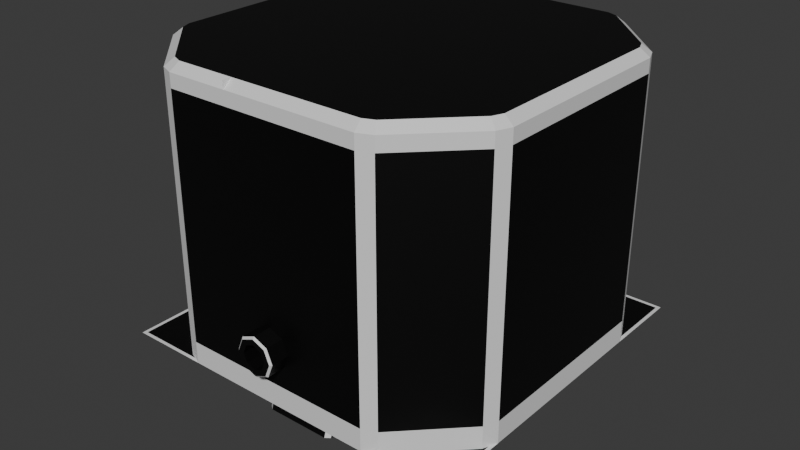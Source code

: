 # Source: Modelling_Asset.blend  (saved by Blender 4.1.24; exported with 4.5.12 LTS)
import bpy
from mathutils import Matrix  # noqa: F401  (used for matrix-valued properties, if any)

bpy.ops.wm.read_factory_settings(use_empty=True)
scene = bpy.context.scene
scene.name = 'Scene'

# ---- collections
col_modeling = bpy.data.collections.new('Modeling'); scene.collection.children.link(col_modeling)
col_export = bpy.data.collections.new('Export'); scene.collection.children.link(col_export)

# ---- materials (node trees are filled in below, after node groups)
mat_black = bpy.data.materials.new('Black')
mat_black.alpha_threshold = 0.0
mat_black.use_transparent_shadow = False
mat_black.roughness = 0.5
mat_black.line_color = (0.0, 0.0, 0.0, 1.0)
mat_red = bpy.data.materials.new('Red')
mat_red.use_transparent_shadow = False
mat_white = bpy.data.materials.new('White')
mat_white.use_transparent_shadow = False
mat_red_glow = bpy.data.materials.new('Red Glow')
mat_red_glow.use_transparent_shadow = False
mat_glow = bpy.data.materials.new('Glow')
mat_glow.use_transparent_shadow = False

# ---- material node trees
mat_black.use_nodes = True; mat_black.node_tree.nodes.clear()
_N = mat_black.node_tree.nodes; _L = mat_black.node_tree.links
n0 = _N.new('ShaderNodeOutputMaterial'); n0.name = 'Material Output'; n0.location = (300, 300)
n1 = _N.new('ShaderNodeBsdfPrincipled'); n1.name = 'Principled BSDF'; n1.location = (10, 300)
n1.inputs[0].default_value = (0.0, 0.0, 0.0, 1.0)
n1.inputs[3].default_value = 1.45
_L.new(n1.outputs[0], n0.inputs[0])
n0.is_active_output = True
mat_red.use_nodes = True; mat_red.node_tree.nodes.clear()
_N = mat_red.node_tree.nodes; _L = mat_red.node_tree.links
n0 = _N.new('ShaderNodeBsdfPrincipled'); n0.name = 'Principled BSDF'; n0.location = (10, 300)
n0.inputs[0].default_value = (0.128, 0.0001558, 0.0, 1.0)
n1 = _N.new('ShaderNodeOutputMaterial'); n1.name = 'Material Output'; n1.location = (300, 300)
_L.new(n0.outputs[0], n1.inputs[0])
n1.is_active_output = True
mat_white.use_nodes = True; mat_white.node_tree.nodes.clear()
_N = mat_white.node_tree.nodes; _L = mat_white.node_tree.links
n0 = _N.new('ShaderNodeBsdfPrincipled'); n0.name = 'Principled BSDF'; n0.location = (10, 300)
n1 = _N.new('ShaderNodeOutputMaterial'); n1.name = 'Material Output'; n1.location = (300, 300)
_L.new(n0.outputs[0], n1.inputs[0])
n1.is_active_output = True
mat_red_glow.use_nodes = True; mat_red_glow.node_tree.nodes.clear()
_N = mat_red_glow.node_tree.nodes; _L = mat_red_glow.node_tree.links
n0 = _N.new('ShaderNodeBsdfPrincipled'); n0.name = 'Principled BSDF'; n0.location = (10, 300)
n0.inputs[0].default_value = (0.8001, 0.06935, 0.0769, 1.0)
n1 = _N.new('ShaderNodeOutputMaterial'); n1.name = 'Material Output'; n1.location = (300, 300)
_L.new(n0.outputs[0], n1.inputs[0])
n1.is_active_output = True
mat_glow.use_nodes = True; mat_glow.node_tree.nodes.clear()
_N = mat_glow.node_tree.nodes; _L = mat_glow.node_tree.links
n0 = _N.new('ShaderNodeBsdfPrincipled'); n0.name = 'Principled BSDF'; n0.location = (10, 300)
n1 = _N.new('ShaderNodeOutputMaterial'); n1.name = 'Material Output'; n1.location = (300, 300)
_L.new(n0.outputs[0], n1.inputs[0])
n1.is_active_output = True

# ---- world
world_world = bpy.data.worlds.new('World'); scene.world = world_world
world_world.use_nodes = True; world_world.node_tree.nodes.clear()
_N = world_world.node_tree.nodes; _L = world_world.node_tree.links
n0 = _N.new('ShaderNodeOutputWorld'); n0.name = 'World Output'; n0.location = (300, 300)
n1 = _N.new('ShaderNodeBackground'); n1.name = 'Background'; n1.location = (10, 300)
n1.inputs[0].default_value = (0.05088, 0.05088, 0.05088, 1.0)
_L.new(n1.outputs[0], n0.inputs[0])
n0.is_active_output = True
world_world.color = (0.05088, 0.05088, 0.05088)
world_world.use_sun_shadow = False
world_world.sun_shadow_jitter_overblur = 0.0

# ---- meshes
me_cube_001 = bpy.data.meshes.new('Cube.001')
me_cube_001.from_pydata([(-0.7659, -0.7659, -1.0), (-0.7659, -1.0, -0.7659), (-1.0, -0.7659, -0.7659), (-0.7659, -1.0, 0.7659), (-0.7659, -0.7659, 1.0), (-1.0, -0.7659, 0.7659), (-0.7659, 0.7659, -1.0), (-1.0, 0.7659, -0.7659), (-0.7659, 1.0, -0.7659), (-0.7659, 0.7659, 1.0), (-0.7659, 1.0, 0.7659), (-1.0, 0.7659, 0.7659), (0.7659, -0.7659, -1.0), (1.0, -0.7659, -0.7659), (0.7659, -1.0, -0.7659), (0.7659, -0.7659, 1.0), (0.7659, -1.0, 0.7659), (1.0, -0.7659, 0.7659), (0.7659, 0.7659, -1.0), (0.7659, 1.0, -0.7659), (1.0, 0.7659, -0.7659), (0.7659, 0.7659, 1.0), (1.0, 0.7659, 0.7659), (0.7659, 1.0, 0.7659), (-1.0, -0.383, -0.7659), (-1.0, 0.0, -0.7659), (-1.0, 0.383, -0.7659), (-1.0, 0.383, 0.7659), (-1.0, 0.0, 0.7659), (-1.0, -0.383, 0.7659), (-0.383, 1.0, -0.7659), (0.0, 1.0, -0.7659), (0.383, 1.0, -0.7659), (0.383, 1.0, 0.7659), (0.0, 1.0, 0.7659), (-0.383, 1.0, 0.7659), (1.0, 0.383, -0.7659), (1.0, 0.0, -0.7659), (1.0, -0.383, -0.7659), (1.0, -0.383, 0.7659), (1.0, 0.0, 0.7659), (1.0, 0.383, 0.7659), (0.383, -1.0, -0.7659), (0.0, -1.0, -0.7659), (-0.383, -1.0, -0.7659), (-0.383, -1.0, 0.7659), (0.0, -1.0, 0.7659), (0.383, -1.0, 0.7659), (-0.7659, -1.0, -0.2553), (-0.7659, -1.0, 0.2553), (-1.0, -0.7659, 0.2553), (-1.0, -0.7659, -0.2553), (-0.7659, 1.0, 0.2553), (-0.7659, 1.0, -0.2553), (-1.0, 0.7659, -0.2553), (-1.0, 0.7659, 0.2553), (1.0, 0.7659, 0.2553), (1.0, 0.7659, -0.2553), (0.7659, 1.0, -0.2553), (0.7659, 1.0, 0.2553), (0.7659, -1.0, 0.2553), (0.7659, -1.0, -0.2553), (1.0, -0.7659, -0.2553), (1.0, -0.7659, 0.2553), (-0.383, 1.0, 0.2553), (-0.383, 1.0, -0.2553), (0.0, 1.0, 0.2553), (0.0, 1.0, -0.2553), (0.383, 1.0, 0.2553), (0.383, 1.0, -0.2553), (-1.0, -0.383, 0.2553), (-1.0, -0.383, -0.2553), (-1.0, 0.0, 0.2553), (-1.0, 0.0, -0.2553), (-1.0, 0.383, 0.2553), (-1.0, 0.383, -0.2553), (1.0, 0.383, 0.2553), (1.0, 0.383, -0.2553), (1.0, 0.0, 0.2553), (1.0, 0.0, -0.2553), (1.0, -0.383, 0.2553), (1.0, -0.383, -0.2553), (0.383, -1.0, 0.2553), (0.383, -1.0, -0.2553), (0.0, -1.0, 0.2553), (0.0, -1.0, -0.2553), (-0.383, -1.0, 0.2553), (-0.383, -1.0, -0.2553), (-0.4186, -0.9686, 0.2949), (-0.4186, -0.9686, 0.6942), (-0.6942, -0.9686, 0.6942), (-0.6942, -0.9686, 0.2949), (0.9686, -0.4186, 0.2949), (0.9686, -0.4186, 0.6942), (0.9686, -0.6942, 0.6942), (0.9686, -0.6942, 0.2949), (-0.9686, 0.4186, 0.2949), (-0.9686, 0.4186, 0.6942), (-0.9686, 0.6942, 0.6942), (-0.9686, 0.6942, 0.2949), (0.4186, 0.9686, 0.2949), (0.4186, 0.9686, 0.6942), (0.6942, 0.9686, 0.6942), (0.6942, 0.9686, 0.2949), (-0.6942, 0.9686, 0.2949), (-0.6942, 0.9686, 0.6942), (-0.4186, 0.9686, 0.6942), (-0.4186, 0.9686, 0.2949), (-0.3233, 0.9686, 0.2949), (-0.3233, 0.9686, 0.6942), (-0.04765, 0.9686, 0.6942), (-0.04765, 0.9686, 0.2949), (0.04765, 0.9686, 0.2949), (0.04765, 0.9686, 0.6942), (0.3233, 0.9686, 0.6942), (0.3233, 0.9686, 0.2949), (-0.9686, -0.6942, 0.2949), (-0.9686, -0.6942, 0.6942), (-0.9686, -0.4186, 0.6942), (-0.9686, -0.4186, 0.2949), (-0.9686, -0.3233, 0.2949), (-0.9686, -0.3233, 0.6942), (-0.9686, -0.04765, 0.6942), (-0.9686, -0.04765, 0.2949), (-0.9686, 0.04765, 0.2949), (-0.9686, 0.04765, 0.6942), (-0.9686, 0.3233, 0.6942), (-0.9686, 0.3233, 0.2949), (0.9686, 0.6942, 0.2949), (0.9686, 0.6942, 0.6942), (0.9686, 0.4186, 0.6942), (0.9686, 0.4186, 0.2949), (0.9686, 0.3233, 0.2949), (0.9686, 0.3233, 0.6942), (0.9686, 0.04765, 0.6942), (0.9686, 0.04765, 0.2949), (0.9686, -0.04765, 0.2949), (0.9686, -0.04765, 0.6942), (0.9686, -0.3233, 0.6942), (0.9686, -0.3233, 0.2949), (0.6942, -0.9686, 0.2949), (0.6942, -0.9686, 0.6942), (0.4186, -0.9686, 0.6942), (0.4186, -0.9686, 0.2949), (0.3233, -0.9686, 0.2949), (0.3233, -0.9686, 0.6942), (0.04765, -0.9686, 0.6942), (0.04765, -0.9686, 0.2949), (-0.04765, -0.9686, 0.2949), (-0.04765, -0.9686, 0.6942), (-0.3233, -0.9686, 0.6942), (-0.3233, -0.9686, 0.2949), (-0.04765, -0.9686, -0.6942), (-0.04765, -0.9686, -0.2949), (-0.3233, -0.9686, -0.2949), (-0.3233, -0.9686, -0.6942), (0.3233, -0.9686, -0.6942), (0.3233, -0.9686, -0.2949), (0.04765, -0.9686, -0.2949), (0.04765, -0.9686, -0.6942), (0.6942, -0.9686, -0.6942), (0.6942, -0.9686, -0.2949), (0.4186, -0.9686, -0.2949), (0.4186, -0.9686, -0.6942), (0.9686, -0.04765, -0.6942), (0.9686, -0.04765, -0.2949), (0.9686, -0.3233, -0.2949), (0.9686, -0.3233, -0.6942), (0.9686, 0.3233, -0.6942), (0.9686, 0.3233, -0.2949), (0.9686, 0.04765, -0.2949), (0.9686, 0.04765, -0.6942), (0.9686, 0.6942, -0.6942), (0.9686, 0.6942, -0.2949), (0.9686, 0.4186, -0.2949), (0.9686, 0.4186, -0.6942), (-0.9686, 0.04765, -0.6942), (-0.9686, 0.04765, -0.2949), (-0.9686, 0.3233, -0.2949), (-0.9686, 0.3233, -0.6942), (-0.9686, -0.3233, -0.6942), (-0.9686, -0.3233, -0.2949), (-0.9686, -0.04765, -0.2949), (-0.9686, -0.04765, -0.6942), (-0.9686, -0.6942, -0.6942), (-0.9686, -0.6942, -0.2949), (-0.9686, -0.4186, -0.2949), (-0.9686, -0.4186, -0.6942), (0.04765, 0.9686, -0.6942), (0.04765, 0.9686, -0.2949), (0.3233, 0.9686, -0.2949), (0.3233, 0.9686, -0.6942), (-0.3233, 0.9686, -0.6942), (-0.3233, 0.9686, -0.2949), (-0.04765, 0.9686, -0.2949), (-0.04765, 0.9686, -0.6942), (-0.6942, 0.9686, -0.6942), (-0.6942, 0.9686, -0.2949), (-0.4186, 0.9686, -0.2949), (-0.4186, 0.9686, -0.6942), (0.4186, 0.9686, -0.6942), (0.4186, 0.9686, -0.2949), (0.6942, 0.9686, -0.2949), (0.6942, 0.9686, -0.6942), (-0.9686, 0.4186, -0.6942), (-0.9686, 0.4186, -0.2949), (-0.9686, 0.6942, -0.2949), (-0.9686, 0.6942, -0.6942), (0.9686, -0.4186, -0.6942), (0.9686, -0.4186, -0.2949), (0.9686, -0.6942, -0.2949), (0.9686, -0.6942, -0.6942), (-0.4186, -0.9686, -0.6942), (-0.4186, -0.9686, -0.2949), (-0.6942, -0.9686, -0.2949), (-0.6942, -0.9686, -0.6942), (-0.922, -0.7659, -0.8439), (-0.8439, -0.7659, -0.922), (-0.7659, -0.8439, -0.922), (-0.7659, -0.922, -0.8439), (-0.8439, -0.922, -0.7659), (-0.922, -0.8439, -0.7659), (-0.922, -0.8439, 0.7659), (-0.8439, -0.922, 0.7659), (-0.7659, -0.922, 0.8439), (-0.7659, -0.8439, 0.922), (-0.8439, -0.7659, 0.922), (-0.922, -0.7659, 0.8439), (-0.7659, 0.922, -0.8439), (-0.7659, 0.8439, -0.922), (-0.8439, 0.7659, -0.922), (-0.922, 0.7659, -0.8439), (-0.922, 0.8439, -0.7659), (-0.8439, 0.922, -0.7659), (-0.922, 0.7659, 0.8439), (-0.8439, 0.7659, 0.922), (-0.7659, 0.8439, 0.922), (-0.7659, 0.922, 0.8439), (-0.8439, 0.922, 0.7659), (-0.922, 0.8439, 0.7659), (0.7659, -0.922, -0.8439), (0.7659, -0.8439, -0.922), (0.8439, -0.7659, -0.922), (0.922, -0.7659, -0.8439), (0.922, -0.8439, -0.7659), (0.8439, -0.922, -0.7659), (0.922, -0.7659, 0.8439), (0.8439, -0.7659, 0.922), (0.7659, -0.8439, 0.922), (0.7659, -0.922, 0.8439), (0.8439, -0.922, 0.7659), (0.922, -0.8439, 0.7659), (0.922, 0.7659, -0.8439), (0.8439, 0.7659, -0.922), (0.7659, 0.8439, -0.922), (0.7659, 0.922, -0.8439), (0.8439, 0.922, -0.7659), (0.922, 0.8439, -0.7659), (0.7659, 0.922, 0.8439), (0.7659, 0.8439, 0.922), (0.8439, 0.7659, 0.922), (0.922, 0.7659, 0.8439), (0.922, 0.8439, 0.7659), (0.8439, 0.922, 0.7659), (0.8439, -0.922, 0.2553), (0.922, -0.8439, 0.2553), (0.8439, -0.922, -0.2553), (0.922, -0.8439, -0.2553), (0.922, 0.8439, 0.2553), (0.8439, 0.922, 0.2553), (0.922, 0.8439, -0.2553), (0.8439, 0.922, -0.2553), (-0.8439, 0.922, 0.2553), (-0.922, 0.8439, 0.2553), (-0.8439, 0.922, -0.2553), (-0.922, 0.8439, -0.2553), (-0.8439, -0.922, -0.2553), (-0.922, -0.8439, -0.2553), (-0.8439, -0.922, 0.2553), (-0.922, -0.8439, 0.2553), (0.8439, 0.8439, 0.8439), (0.8439, 0.8439, -0.8439), (0.8439, -0.8439, 0.8439), (0.8439, -0.8439, -0.8439), (-0.8439, 0.8439, 0.8439), (-0.8439, 0.8439, -0.8439), (-0.8439, -0.8439, 0.8439), (-0.8439, -0.8439, -0.8439)], [], [(88, 89, 90, 91), (92, 93, 94, 95), (21, 9, 4, 15), (96, 97, 98, 99), (100, 101, 102, 103), (0, 218, 217), (3, 224, 223), (6, 230, 229), (9, 236, 235), (12, 242, 241), (15, 248, 247), (18, 254, 253), (21, 260, 259), (231, 216, 2, 24, 25, 26, 7), (279, 222, 5, 50), (227, 234, 11, 27, 28, 29, 5), (275, 232, 7, 54), (255, 228, 8, 30, 31, 32, 19), (237, 258, 23, 33, 34, 35, 10), (271, 256, 19, 58), (243, 252, 20, 36, 37, 38, 13), (261, 246, 17, 39, 40, 41, 22), (267, 244, 13, 62), (219, 240, 14, 42, 43, 44, 1), (249, 224, 3, 45, 46, 47, 16), (6, 18, 12, 0), (104, 105, 106, 107), (108, 109, 110, 111), (112, 113, 114, 115), (116, 117, 118, 119), (120, 121, 122, 123), (124, 125, 126, 127), (128, 129, 130, 131), (132, 133, 134, 135), (136, 137, 138, 139), (140, 141, 142, 143), (144, 145, 146, 147), (148, 149, 150, 151), (152, 153, 154, 155), (85, 84, 86, 87), (156, 157, 158, 159), (83, 82, 84, 85), (160, 161, 162, 163), (61, 60, 82, 83), (164, 165, 166, 167), (79, 78, 80, 81), (168, 169, 170, 171), (77, 76, 78, 79), (172, 173, 174, 175), (57, 56, 76, 77), (176, 177, 178, 179), (73, 72, 74, 75), (180, 181, 182, 183), (71, 70, 72, 73), (184, 185, 186, 187), (51, 50, 70, 71), (188, 189, 190, 191), (67, 66, 68, 69), (192, 193, 194, 195), (65, 64, 66, 67), (196, 197, 198, 199), (53, 52, 64, 65), (251, 265, 63, 17), (265, 267, 62, 63), (263, 269, 59, 23), (269, 271, 58, 59), (239, 273, 55, 11), (273, 275, 54, 55), (221, 277, 51, 2), (277, 279, 50, 51), (200, 201, 202, 203), (69, 68, 59, 58), (204, 205, 206, 207), (75, 74, 55, 54), (208, 209, 210, 211), (81, 80, 63, 62), (212, 213, 214, 215), (87, 86, 49, 48), (86, 45, 89, 88), (45, 3, 90, 89), (3, 49, 91, 90), (49, 86, 88, 91), (80, 39, 93, 92), (39, 17, 94, 93), (17, 63, 95, 94), (63, 80, 92, 95), (74, 27, 97, 96), (27, 11, 98, 97), (11, 55, 99, 98), (55, 74, 96, 99), (68, 33, 101, 100), (33, 23, 102, 101), (23, 59, 103, 102), (59, 68, 100, 103), (52, 10, 105, 104), (10, 35, 106, 105), (35, 64, 107, 106), (64, 52, 104, 107), (64, 35, 109, 108), (35, 34, 110, 109), (34, 66, 111, 110), (66, 64, 108, 111), (66, 34, 113, 112), (34, 33, 114, 113), (33, 68, 115, 114), (68, 66, 112, 115), (50, 5, 117, 116), (5, 29, 118, 117), (29, 70, 119, 118), (70, 50, 116, 119), (70, 29, 121, 120), (29, 28, 122, 121), (28, 72, 123, 122), (72, 70, 120, 123), (72, 28, 125, 124), (28, 27, 126, 125), (27, 74, 127, 126), (74, 72, 124, 127), (56, 22, 129, 128), (22, 41, 130, 129), (41, 76, 131, 130), (76, 56, 128, 131), (76, 41, 133, 132), (41, 40, 134, 133), (40, 78, 135, 134), (78, 76, 132, 135), (78, 40, 137, 136), (40, 39, 138, 137), (39, 80, 139, 138), (80, 78, 136, 139), (60, 16, 141, 140), (16, 47, 142, 141), (47, 82, 143, 142), (82, 60, 140, 143), (82, 47, 145, 144), (47, 46, 146, 145), (46, 84, 147, 146), (84, 82, 144, 147), (84, 46, 149, 148), (46, 45, 150, 149), (45, 86, 151, 150), (86, 84, 148, 151), (43, 85, 153, 152), (85, 87, 154, 153), (87, 44, 155, 154), (44, 43, 152, 155), (42, 83, 157, 156), (83, 85, 158, 157), (85, 43, 159, 158), (43, 42, 156, 159), (14, 61, 161, 160), (61, 83, 162, 161), (83, 42, 163, 162), (42, 14, 160, 163), (37, 79, 165, 164), (79, 81, 166, 165), (81, 38, 167, 166), (38, 37, 164, 167), (36, 77, 169, 168), (77, 79, 170, 169), (79, 37, 171, 170), (37, 36, 168, 171), (20, 57, 173, 172), (57, 77, 174, 173), (77, 36, 175, 174), (36, 20, 172, 175), (25, 73, 177, 176), (73, 75, 178, 177), (75, 26, 179, 178), (26, 25, 176, 179), (24, 71, 181, 180), (71, 73, 182, 181), (73, 25, 183, 182), (25, 24, 180, 183), (2, 51, 185, 184), (51, 71, 186, 185), (71, 24, 187, 186), (24, 2, 184, 187), (31, 67, 189, 188), (67, 69, 190, 189), (69, 32, 191, 190), (32, 31, 188, 191), (30, 65, 193, 192), (65, 67, 194, 193), (67, 31, 195, 194), (31, 30, 192, 195), (8, 53, 197, 196), (53, 65, 198, 197), (65, 30, 199, 198), (30, 8, 196, 199), (32, 69, 201, 200), (69, 58, 202, 201), (58, 19, 203, 202), (19, 32, 200, 203), (26, 75, 205, 204), (75, 54, 206, 205), (54, 7, 207, 206), (7, 26, 204, 207), (38, 81, 209, 208), (81, 62, 210, 209), (62, 13, 211, 210), (13, 38, 208, 211), (44, 87, 213, 212), (87, 48, 214, 213), (48, 1, 215, 214), (1, 44, 212, 215), (48, 49, 278, 276), (276, 278, 279, 277), (1, 48, 276, 220), (220, 276, 277, 221), (52, 53, 274, 272), (272, 274, 275, 273), (10, 52, 272, 238), (238, 272, 273, 239), (56, 57, 270, 268), (268, 270, 271, 269), (22, 56, 268, 262), (262, 268, 269, 263), (60, 61, 266, 264), (264, 266, 267, 265), (16, 60, 264, 250), (250, 264, 265, 251), (15, 4, 225, 248), (248, 225, 224, 249), (0, 12, 241, 218), (218, 241, 240, 219), (61, 14, 245, 266), (266, 245, 244, 267), (21, 15, 247, 260), (260, 247, 246, 261), (12, 18, 253, 242), (242, 253, 252, 243), (57, 20, 257, 270), (270, 257, 256, 271), (9, 21, 259, 236), (236, 259, 258, 237), (18, 6, 229, 254), (254, 229, 228, 255), (53, 8, 233, 274), (274, 233, 232, 275), (4, 9, 235, 226), (226, 235, 234, 227), (49, 3, 223, 278), (278, 223, 222, 279), (6, 0, 217, 230), (230, 217, 216, 231), (258, 263, 23), (259, 280, 258), (258, 280, 263), (280, 262, 263), (259, 260, 280), (260, 261, 280), (280, 261, 262), (261, 22, 262), (252, 257, 20), (253, 281, 252), (252, 281, 257), (281, 256, 257), (253, 254, 281), (254, 255, 281), (281, 255, 256), (255, 19, 256), (246, 251, 17), (247, 282, 246), (246, 282, 251), (282, 250, 251), (247, 248, 282), (248, 249, 282), (282, 249, 250), (249, 16, 250), (240, 245, 14), (241, 283, 240), (240, 283, 245), (283, 244, 245), (241, 242, 283), (242, 243, 283), (283, 243, 244), (243, 13, 244), (234, 239, 11), (235, 284, 234), (234, 284, 239), (284, 238, 239), (235, 236, 284), (236, 237, 284), (284, 237, 238), (237, 10, 238), (228, 233, 8), (229, 285, 228), (228, 285, 233), (285, 232, 233), (229, 230, 285), (230, 231, 285), (285, 231, 232), (231, 7, 232), (222, 227, 5), (223, 286, 222), (222, 286, 227), (286, 226, 227), (223, 224, 286), (224, 225, 286), (286, 225, 226), (225, 4, 226), (216, 221, 2), (217, 287, 216), (216, 287, 221), (287, 220, 221), (217, 218, 287), (218, 219, 287), (287, 219, 220), (219, 1, 220)])
me_cube_001.polygons.foreach_set('material_index', [1, 1, 1, 1, 1, 1, 1, 1, 1, 1, 1, 1, 1, 1, 1, 1, 1, 1, 1, 1, 1, 1, 1, 1, 1, 1, 1, 1, 1, 1, 1, 1, 1, 1, 1, 1, 1, 1, 1, 2, 1, 2, 1, 2, 1, 2, 1, 2, 1, 2, 1, 2, 1, 2, 1, 2, 1, 2, 1, 2, 1, 2, 1, 2, 1, 2, 1, 2, 1, 2, 1, 2, 1, 2, 1, 2, 1, 2, 1, 1, 1, 1, 1, 1, 1, 1, 1, 1, 1, 1, 1, 1, 1, 1, 1, 1, 1, 1, 1, 1, 1, 1, 1, 1, 1, 1, 1, 1, 1, 1, 1, 1, 1, 1, 1, 1, 1, 1, 1, 1, 1, 1, 1, 1, 1, 1, 1, 1, 1, 1, 1, 1, 1, 1, 1, 1, 1, 1, 1, 1, 1, 1, 1, 1, 1, 1, 1, 1, 1, 1, 1, 1, 1, 1, 1, 1, 1, 1, 1, 1, 1, 1, 1, 1, 1, 1, 1, 1, 1, 1, 1, 1, 1, 1, 1, 1, 1, 1, 1, 1, 1, 1, 1, 1, 1, 1, 1, 1, 1, 1, 1, 1, 1, 1, 1, 1, 1, 1, 1, 1, 1, 1, 1, 1, 1, 1, 2, 3, 1, 3, 2, 3, 1, 3, 2, 3, 1, 3, 2, 3, 1, 3, 1, 3, 1, 3, 1, 3, 1, 3, 1, 3, 1, 3, 1, 3, 1, 3, 1, 3, 1, 3, 1, 3, 1, 3, 1, 3, 3, 3, 1, 3, 3, 1, 1, 3, 3, 3, 1, 3, 3, 1, 1, 3, 3, 3, 1, 3, 3, 1, 1, 3, 3, 3, 1, 3, 3, 1, 1, 3, 3, 3, 1, 3, 3, 1, 1, 3, 3, 3, 1, 3, 3, 1, 1, 3, 3, 3, 3, 3, 1, 1, 1, 1, 1, 3, 1, 3, 3, 1])
_uv = me_cube_001.uv_layers.new(name='UVMap')
_uv.uv.foreach_set('vector', [0.5381, 0.929, 0.5896, 0.929, 0.5896, 0.9646, 0.5381, 0.9646, 0.5381, 0.679, 0.5896, 0.679, 0.5896, 0.7146, 0.5381, 0.7146, 0.6543, 0.5293, 0.8457, 0.5293, 0.8457, 0.7207, 0.6543, 0.7207, 0.5381, 0.179, 0.5896, 0.179, 0.5896, 0.2146, 0.5381, 0.2146, 0.5381, 0.429, 0.5896, 0.429, 0.5896, 0.4646, 0.5381, 0.4646, 0.1543, 0.7207, 0.1543, 0.7305, 0.1445, 0.7207, 0.5957, 0.0, 0.6055, 0.009754, 0.5957, 0.009754, 0.1543, 0.5293, 0.1445, 0.5293, 0.1543, 0.5195, 0.625, 0.2207, 0.6152, 0.2305, 0.6152, 0.2207, 0.3457, 0.7207, 0.3555, 0.7207, 0.3457, 0.7305, 0.625, 0.7793, 0.6152, 0.7793, 0.6152, 0.7695, 0.3457, 0.5293, 0.3457, 0.5195, 0.3555, 0.5293, 0.625, 0.4707, 0.6152, 0.4805, 0.6152, 0.4707, 0.1348, 0.5293, 0.1348, 0.7207, 0.125, 0.7207, 0.125, 0.6729, 0.125, 0.625, 0.125, 0.5771, 0.125, 0.5293, 0.5319, 0.01951, 0.5957, 0.01951, 0.5957, 0.02926, 0.5319, 0.02926, 0.6055, 0.02926, 0.6055, 0.2207, 0.5957, 0.2207, 0.5957, 0.1729, 0.5957, 0.125, 0.5957, 0.07713, 0.5957, 0.02926, 0.4681, 0.2402, 0.4043, 0.2402, 0.4043, 0.2207, 0.4681, 0.2207, 0.3457, 0.5098, 0.1543, 0.5098, 0.1543, 0.5, 0.2021, 0.5, 0.25, 0.5, 0.2979, 0.5, 0.3457, 0.5, 0.6055, 0.2793, 0.6055, 0.4707, 0.5957, 0.4707, 0.5957, 0.4229, 0.5957, 0.375, 0.5957, 0.3271, 0.5957, 0.2793, 0.4681, 0.4902, 0.4043, 0.4902, 0.4043, 0.4707, 0.4681, 0.4707, 0.3848, 0.7207, 0.3848, 0.5293, 0.4043, 0.5293, 0.4043, 0.5771, 0.4043, 0.625, 0.4043, 0.6729, 0.4043, 0.7207, 0.6152, 0.5293, 0.6152, 0.7207, 0.5957, 0.7207, 0.5957, 0.6729, 0.5957, 0.625, 0.5957, 0.5771, 0.5957, 0.5293, 0.4681, 0.7402, 0.4043, 0.7402, 0.4043, 0.7207, 0.4681, 0.7207, 0.1543, 0.7402, 0.3457, 0.7402, 0.3457, 0.75, 0.2979, 0.75, 0.25, 0.75, 0.2021, 0.75, 0.1543, 0.75, 0.6055, 0.7793, 0.6055, 0.9707, 0.5957, 0.9707, 0.5957, 0.9229, 0.5957, 0.875, 0.5957, 0.8271, 0.5957, 0.7793, 0.1543, 0.5293, 0.3457, 0.5293, 0.3457, 0.7207, 0.1543, 0.7207, 0.5381, 0.2854, 0.5896, 0.2854, 0.5896, 0.321, 0.5381, 0.321, 0.5381, 0.3333, 0.5896, 0.3333, 0.5896, 0.3689, 0.5381, 0.3689, 0.5381, 0.3811, 0.5896, 0.3811, 0.5896, 0.4167, 0.5381, 0.4167, 0.5381, 0.03541, 0.5896, 0.03541, 0.5896, 0.07098, 0.5381, 0.07098, 0.5381, 0.08328, 0.5896, 0.08328, 0.5896, 0.1189, 0.5381, 0.1189, 0.5381, 0.1311, 0.5896, 0.1311, 0.5896, 0.1667, 0.5381, 0.1667, 0.5381, 0.5354, 0.5896, 0.5354, 0.5896, 0.571, 0.5381, 0.571, 0.5381, 0.5833, 0.5896, 0.5833, 0.5896, 0.6189, 0.5381, 0.6189, 0.5381, 0.6311, 0.5896, 0.6311, 0.5896, 0.6667, 0.5381, 0.6667, 0.5381, 0.7854, 0.5896, 0.7854, 0.5896, 0.821, 0.5381, 0.821, 0.5381, 0.8333, 0.5896, 0.8333, 0.5896, 0.8689, 0.5381, 0.8689, 0.5381, 0.8811, 0.5896, 0.8811, 0.5896, 0.9167, 0.5381, 0.9167, 0.4104, 0.8811, 0.4619, 0.8811, 0.4619, 0.9167, 0.4104, 0.9167, 0.4681, 0.875, 0.5319, 0.875, 0.5319, 0.9229, 0.4681, 0.9229, 0.4104, 0.8333, 0.4619, 0.8333, 0.4619, 0.8689, 0.4104, 0.8689, 0.4681, 0.8271, 0.5319, 0.8271, 0.5319, 0.875, 0.4681, 0.875, 0.4104, 0.7854, 0.4619, 0.7854, 0.4619, 0.821, 0.4104, 0.821, 0.4681, 0.7793, 0.5319, 0.7793, 0.5319, 0.8271, 0.4681, 0.8271, 0.4104, 0.6311, 0.4619, 0.6311, 0.4619, 0.6667, 0.4104, 0.6667, 0.4681, 0.625, 0.5319, 0.625, 0.5319, 0.6729, 0.4681, 0.6729, 0.4104, 0.5833, 0.4619, 0.5833, 0.4619, 0.6189, 0.4104, 0.6189, 0.4681, 0.5771, 0.5319, 0.5771, 0.5319, 0.625, 0.4681, 0.625, 0.4104, 0.5354, 0.4619, 0.5354, 0.4619, 0.571, 0.4104, 0.571, 0.4681, 0.5293, 0.5319, 0.5293, 0.5319, 0.5771, 0.4681, 0.5771, 0.4104, 0.1311, 0.4619, 0.1311, 0.4619, 0.1667, 0.4104, 0.1667, 0.4681, 0.125, 0.5319, 0.125, 0.5319, 0.1729, 0.4681, 0.1729, 0.4104, 0.08328, 0.4619, 0.08328, 0.4619, 0.1189, 0.4104, 0.1189, 0.4681, 0.07713, 0.5319, 0.07713, 0.5319, 0.125, 0.4681, 0.125, 0.4104, 0.03541, 0.4619, 0.03541, 0.4619, 0.07098, 0.4104, 0.07098, 0.4681, 0.02926, 0.5319, 0.02926, 0.5319, 0.07713, 0.4681, 0.07713, 0.4104, 0.3811, 0.4619, 0.3811, 0.4619, 0.4167, 0.4104, 0.4167, 0.4681, 0.375, 0.5319, 0.375, 0.5319, 0.4229, 0.4681, 0.4229, 0.4104, 0.3333, 0.4619, 0.3333, 0.4619, 0.3689, 0.4104, 0.3689, 0.4681, 0.3271, 0.5319, 0.3271, 0.5319, 0.375, 0.4681, 0.375, 0.4104, 0.2854, 0.4619, 0.2854, 0.4619, 0.321, 0.4104, 0.321, 0.4681, 0.2793, 0.5319, 0.2793, 0.5319, 0.3271, 0.4681, 0.3271, 0.5957, 0.7402, 0.5319, 0.7402, 0.5319, 0.7207, 0.5957, 0.7207, 0.5319, 0.7402, 0.4681, 0.7402, 0.4681, 0.7207, 0.5319, 0.7207, 0.5957, 0.4902, 0.5319, 0.4902, 0.5319, 0.4707, 0.5957, 0.4707, 0.5319, 0.4902, 0.4681, 0.4902, 0.4681, 0.4707, 0.5319, 0.4707, 0.5957, 0.2402, 0.5319, 0.2402, 0.5319, 0.2207, 0.5957, 0.2207, 0.5319, 0.2402, 0.4681, 0.2402, 0.4681, 0.2207, 0.5319, 0.2207, 0.4043, 0.01951, 0.4681, 0.01951, 0.4681, 0.02926, 0.4043, 0.02926, 0.4681, 0.01951, 0.5319, 0.01951, 0.5319, 0.02926, 0.4681, 0.02926, 0.4104, 0.429, 0.4619, 0.429, 0.4619, 0.4646, 0.4104, 0.4646, 0.4681, 0.4229, 0.5319, 0.4229, 0.5319, 0.4707, 0.4681, 0.4707, 0.4104, 0.179, 0.4619, 0.179, 0.4619, 0.2146, 0.4104, 0.2146, 0.4681, 0.1729, 0.5319, 0.1729, 0.5319, 0.2207, 0.4681, 0.2207, 0.4104, 0.679, 0.4619, 0.679, 0.4619, 0.7146, 0.4104, 0.7146, 0.4681, 0.6729, 0.5319, 0.6729, 0.5319, 0.7207, 0.4681, 0.7207, 0.4104, 0.929, 0.4619, 0.929, 0.4619, 0.9646, 0.4104, 0.9646, 0.4681, 0.9229, 0.5319, 0.9229, 0.5319, 0.9707, 0.4681, 0.9707, 0.5319, 0.9229, 0.5957, 0.9229, 0.5896, 0.929, 0.5381, 0.929, 0.5957, 0.9229, 0.5957, 0.9707, 0.5896, 0.9646, 0.5896, 0.929, 0.5957, 0.9707, 0.5319, 0.9707, 0.5381, 0.9646, 0.5896, 0.9646, 0.5319, 0.9707, 0.5319, 0.9229, 0.5381, 0.929, 0.5381, 0.9646, 0.5319, 0.6729, 0.5957, 0.6729, 0.5896, 0.679, 0.5381, 0.679, 0.5957, 0.6729, 0.5957, 0.7207, 0.5896, 0.7146, 0.5896, 0.679, 0.5957, 0.7207, 0.5319, 0.7207, 0.5381, 0.7146, 0.5896, 0.7146, 0.5319, 0.7207, 0.5319, 0.6729, 0.5381, 0.679, 0.5381, 0.7146, 0.5319, 0.1729, 0.5957, 0.1729, 0.5896, 0.179, 0.5381, 0.179, 0.5957, 0.1729, 0.5957, 0.2207, 0.5896, 0.2146, 0.5896, 0.179, 0.5957, 0.2207, 0.5319, 0.2207, 0.5381, 0.2146, 0.5896, 0.2146, 0.5319, 0.2207, 0.5319, 0.1729, 0.5381, 0.179, 0.5381, 0.2146, 0.5319, 0.4229, 0.5957, 0.4229, 0.5896, 0.429, 0.5381, 0.429, 0.5957, 0.4229, 0.5957, 0.4707, 0.5896, 0.4646, 0.5896, 0.429, 0.5957, 0.4707, 0.5319, 0.4707, 0.5381, 0.4646, 0.5896, 0.4646, 0.5319, 0.4707, 0.5319, 0.4229, 0.5381, 0.429, 0.5381, 0.4646, 0.5319, 0.2793, 0.5957, 0.2793, 0.5896, 0.2854, 0.5381, 0.2854, 0.5957, 0.2793, 0.5957, 0.3271, 0.5896, 0.321, 0.5896, 0.2854, 0.5957, 0.3271, 0.5319, 0.3271, 0.5381, 0.321, 0.5896, 0.321, 0.5319, 0.3271, 0.5319, 0.2793, 0.5381, 0.2854, 0.5381, 0.321, 0.5319, 0.3271, 0.5957, 0.3271, 0.5896, 0.3333, 0.5381, 0.3333, 0.5957, 0.3271, 0.5957, 0.375, 0.5896, 0.3689, 0.5896, 0.3333, 0.5957, 0.375, 0.5319, 0.375, 0.5381, 0.3689, 0.5896, 0.3689, 0.5319, 0.375, 0.5319, 0.3271, 0.5381, 0.3333, 0.5381, 0.3689, 0.5319, 0.375, 0.5957, 0.375, 0.5896, 0.3811, 0.5381, 0.3811, 0.5957, 0.375, 0.5957, 0.4229, 0.5896, 0.4167, 0.5896, 0.3811, 0.5957, 0.4229, 0.5319, 0.4229, 0.5381, 0.4167, 0.5896, 0.4167, 0.5319, 0.4229, 0.5319, 0.375, 0.5381, 0.3811, 0.5381, 0.4167, 0.5319, 0.02926, 0.5957, 0.02926, 0.5896, 0.03541, 0.5381, 0.03541, 0.5957, 0.02926, 0.5957, 0.07713, 0.5896, 0.07098, 0.5896, 0.03541, 0.5957, 0.07713, 0.5319, 0.07713, 0.5381, 0.07098, 0.5896, 0.07098, 0.5319, 0.07713, 0.5319, 0.02926, 0.5381, 0.03541, 0.5381, 0.07098, 0.5319, 0.07713, 0.5957, 0.07713, 0.5896, 0.08328, 0.5381, 0.08328, 0.5957, 0.07713, 0.5957, 0.125, 0.5896, 0.1189, 0.5896, 0.08328, 0.5957, 0.125, 0.5319, 0.125, 0.5381, 0.1189, 0.5896, 0.1189, 0.5319, 0.125, 0.5319, 0.07713, 0.5381, 0.08328, 0.5381, 0.1189, 0.5319, 0.125, 0.5957, 0.125, 0.5896, 0.1311, 0.5381, 0.1311, 0.5957, 0.125, 0.5957, 0.1729, 0.5896, 0.1667, 0.5896, 0.1311, 0.5957, 0.1729, 0.5319, 0.1729, 0.5381, 0.1667, 0.5896, 0.1667, 0.5319, 0.1729, 0.5319, 0.125, 0.5381, 0.1311, 0.5381, 0.1667, 0.5319, 0.5293, 0.5957, 0.5293, 0.5896, 0.5354, 0.5381, 0.5354, 0.5957, 0.5293, 0.5957, 0.5771, 0.5896, 0.571, 0.5896, 0.5354, 0.5957, 0.5771, 0.5319, 0.5771, 0.5381, 0.571, 0.5896, 0.571, 0.5319, 0.5771, 0.5319, 0.5293, 0.5381, 0.5354, 0.5381, 0.571, 0.5319, 0.5771, 0.5957, 0.5771, 0.5896, 0.5833, 0.5381, 0.5833, 0.5957, 0.5771, 0.5957, 0.625, 0.5896, 0.6189, 0.5896, 0.5833, 0.5957, 0.625, 0.5319, 0.625, 0.5381, 0.6189, 0.5896, 0.6189, 0.5319, 0.625, 0.5319, 0.5771, 0.5381, 0.5833, 0.5381, 0.6189, 0.5319, 0.625, 0.5957, 0.625, 0.5896, 0.6311, 0.5381, 0.6311, 0.5957, 0.625, 0.5957, 0.6729, 0.5896, 0.6667, 0.5896, 0.6311, 0.5957, 0.6729, 0.5319, 0.6729, 0.5381, 0.6667, 0.5896, 0.6667, 0.5319, 0.6729, 0.5319, 0.625, 0.5381, 0.6311, 0.5381, 0.6667, 0.5319, 0.7793, 0.5957, 0.7793, 0.5896, 0.7854, 0.5381, 0.7854, 0.5957, 0.7793, 0.5957, 0.8271, 0.5896, 0.821, 0.5896, 0.7854, 0.5957, 0.8271, 0.5319, 0.8271, 0.5381, 0.821, 0.5896, 0.821, 0.5319, 0.8271, 0.5319, 0.7793, 0.5381, 0.7854, 0.5381, 0.821, 0.5319, 0.8271, 0.5957, 0.8271, 0.5896, 0.8333, 0.5381, 0.8333, 0.5957, 0.8271, 0.5957, 0.875, 0.5896, 0.8689, 0.5896, 0.8333, 0.5957, 0.875, 0.5319, 0.875, 0.5381, 0.8689, 0.5896, 0.8689, 0.5319, 0.875, 0.5319, 0.8271, 0.5381, 0.8333, 0.5381, 0.8689, 0.5319, 0.875, 0.5957, 0.875, 0.5896, 0.8811, 0.5381, 0.8811, 0.5957, 0.875, 0.5957, 0.9229, 0.5896, 0.9167, 0.5896, 0.8811, 0.5957, 0.9229, 0.5319, 0.9229, 0.5381, 0.9167, 0.5896, 0.9167, 0.5319, 0.9229, 0.5319, 0.875, 0.5381, 0.8811, 0.5381, 0.9167, 0.4043, 0.875, 0.4681, 0.875, 0.4619, 0.8811, 0.4104, 0.8811, 0.4681, 0.875, 0.4681, 0.9229, 0.4619, 0.9167, 0.4619, 0.8811, 0.4681, 0.9229, 0.4043, 0.9229, 0.4104, 0.9167, 0.4619, 0.9167, 0.4043, 0.9229, 0.4043, 0.875, 0.4104, 0.8811, 0.4104, 0.9167, 0.4043, 0.8271, 0.4681, 0.8271, 0.4619, 0.8333, 0.4104, 0.8333, 0.4681, 0.8271, 0.4681, 0.875, 0.4619, 0.8689, 0.4619, 0.8333, 0.4681, 0.875, 0.4043, 0.875, 0.4104, 0.8689, 0.4619, 0.8689, 0.4043, 0.875, 0.4043, 0.8271, 0.4104, 0.8333, 0.4104, 0.8689, 0.4043, 0.7793, 0.4681, 0.7793, 0.4619, 0.7854, 0.4104, 0.7854, 0.4681, 0.7793, 0.4681, 0.8271, 0.4619, 0.821, 0.4619, 0.7854, 0.4681, 0.8271, 0.4043, 0.8271, 0.4104, 0.821, 0.4619, 0.821, 0.4043, 0.8271, 0.4043, 0.7793, 0.4104, 0.7854, 0.4104, 0.821, 0.4043, 0.625, 0.4681, 0.625, 0.4619, 0.6311, 0.4104, 0.6311, 0.4681, 0.625, 0.4681, 0.6729, 0.4619, 0.6667, 0.4619, 0.6311, 0.4681, 0.6729, 0.4043, 0.6729, 0.4104, 0.6667, 0.4619, 0.6667, 0.4043, 0.6729, 0.4043, 0.625, 0.4104, 0.6311, 0.4104, 0.6667, 0.4043, 0.5771, 0.4681, 0.5771, 0.4619, 0.5833, 0.4104, 0.5833, 0.4681, 0.5771, 0.4681, 0.625, 0.4619, 0.6189, 0.4619, 0.5833, 0.4681, 0.625, 0.4043, 0.625, 0.4104, 0.6189, 0.4619, 0.6189, 0.4043, 0.625, 0.4043, 0.5771, 0.4104, 0.5833, 0.4104, 0.6189, 0.4043, 0.5293, 0.4681, 0.5293, 0.4619, 0.5354, 0.4104, 0.5354, 0.4681, 0.5293, 0.4681, 0.5771, 0.4619, 0.571, 0.4619, 0.5354, 0.4681, 0.5771, 0.4043, 0.5771, 0.4104, 0.571, 0.4619, 0.571, 0.4043, 0.5771, 0.4043, 0.5293, 0.4104, 0.5354, 0.4104, 0.571, 0.4043, 0.125, 0.4681, 0.125, 0.4619, 0.1311, 0.4104, 0.1311, 0.4681, 0.125, 0.4681, 0.1729, 0.4619, 0.1667, 0.4619, 0.1311, 0.4681, 0.1729, 0.4043, 0.1729, 0.4104, 0.1667, 0.4619, 0.1667, 0.4043, 0.1729, 0.4043, 0.125, 0.4104, 0.1311, 0.4104, 0.1667, 0.4043, 0.07713, 0.4681, 0.07713, 0.4619, 0.08328, 0.4104, 0.08328, 0.4681, 0.07713, 0.4681, 0.125, 0.4619, 0.1189, 0.4619, 0.08328, 0.4681, 0.125, 0.4043, 0.125, 0.4104, 0.1189, 0.4619, 0.1189, 0.4043, 0.125, 0.4043, 0.07713, 0.4104, 0.08328, 0.4104, 0.1189, 0.4043, 0.02926, 0.4681, 0.02926, 0.4619, 0.03541, 0.4104, 0.03541, 0.4681, 0.02926, 0.4681, 0.07713, 0.4619, 0.07098, 0.4619, 0.03541, 0.4681, 0.07713, 0.4043, 0.07713, 0.4104, 0.07098, 0.4619, 0.07098, 0.4043, 0.07713, 0.4043, 0.02926, 0.4104, 0.03541, 0.4104, 0.07098, 0.4043, 0.375, 0.4681, 0.375, 0.4619, 0.3811, 0.4104, 0.3811, 0.4681, 0.375, 0.4681, 0.4229, 0.4619, 0.4167, 0.4619, 0.3811, 0.4681, 0.4229, 0.4043, 0.4229, 0.4104, 0.4167, 0.4619, 0.4167, 0.4043, 0.4229, 0.4043, 0.375, 0.4104, 0.3811, 0.4104, 0.4167, 0.4043, 0.3271, 0.4681, 0.3271, 0.4619, 0.3333, 0.4104, 0.3333, 0.4681, 0.3271, 0.4681, 0.375, 0.4619, 0.3689, 0.4619, 0.3333, 0.4681, 0.375, 0.4043, 0.375, 0.4104, 0.3689, 0.4619, 0.3689, 0.4043, 0.375, 0.4043, 0.3271, 0.4104, 0.3333, 0.4104, 0.3689, 0.4043, 0.2793, 0.4681, 0.2793, 0.4619, 0.2854, 0.4104, 0.2854, 0.4681, 0.2793, 0.4681, 0.3271, 0.4619, 0.321, 0.4619, 0.2854, 0.4681, 0.3271, 0.4043, 0.3271, 0.4104, 0.321, 0.4619, 0.321, 0.4043, 0.3271, 0.4043, 0.2793, 0.4104, 0.2854, 0.4104, 0.321, 0.4043, 0.4229, 0.4681, 0.4229, 0.4619, 0.429, 0.4104, 0.429, 0.4681, 0.4229, 0.4681, 0.4707, 0.4619, 0.4646, 0.4619, 0.429, 0.4681, 0.4707, 0.4043, 0.4707, 0.4104, 0.4646, 0.4619, 0.4646, 0.4043, 0.4707, 0.4043, 0.4229, 0.4104, 0.429, 0.4104, 0.4646, 0.4043, 0.1729, 0.4681, 0.1729, 0.4619, 0.179, 0.4104, 0.179, 0.4681, 0.1729, 0.4681, 0.2207, 0.4619, 0.2146, 0.4619, 0.179, 0.4681, 0.2207, 0.4043, 0.2207, 0.4104, 0.2146, 0.4619, 0.2146, 0.4043, 0.2207, 0.4043, 0.1729, 0.4104, 0.179, 0.4104, 0.2146, 0.4043, 0.6729, 0.4681, 0.6729, 0.4619, 0.679, 0.4104, 0.679, 0.4681, 0.6729, 0.4681, 0.7207, 0.4619, 0.7146, 0.4619, 0.679, 0.4681, 0.7207, 0.4043, 0.7207, 0.4104, 0.7146, 0.4619, 0.7146, 0.4043, 0.7207, 0.4043, 0.6729, 0.4104, 0.679, 0.4104, 0.7146, 0.4043, 0.9229, 0.4681, 0.9229, 0.4619, 0.929, 0.4104, 0.929, 0.4681, 0.9229, 0.4681, 0.9707, 0.4619, 0.9646, 0.4619, 0.929, 0.4681, 0.9707, 0.4043, 0.9707, 0.4104, 0.9646, 0.4619, 0.9646, 0.4043, 0.9707, 0.4043, 0.9229, 0.4104, 0.929, 0.4104, 0.9646, 0.4681, 0.0, 0.5319, 0.0, 0.5319, 0.009754, 0.4681, 0.009754, 0.4681, 0.009754, 0.5319, 0.009754, 0.5319, 0.01951, 0.4681, 0.01951, 0.4043, 0.0, 0.4681, 0.0, 0.4681, 0.009754, 0.4043, 0.009754, 0.4043, 0.009754, 0.4681, 0.009754, 0.4681, 0.01951, 0.4043, 0.01951, 0.5319, 0.2793, 0.4681, 0.2793, 0.4681, 0.2598, 0.5319, 0.2598, 0.5319, 0.2598, 0.4681, 0.2598, 0.4681, 0.2402, 0.5319, 0.2402, 0.5957, 0.2793, 0.5319, 0.2793, 0.5319, 0.2598, 0.5957, 0.2598, 0.5957, 0.2598, 0.5319, 0.2598, 0.5319, 0.2402, 0.5957, 0.2402, 0.5319, 0.5293, 0.4681, 0.5293, 0.4681, 0.5098, 0.5319, 0.5098, 0.5319, 0.5098, 0.4681, 0.5098, 0.4681, 0.4902, 0.5319, 0.4902, 0.5957, 0.5293, 0.5319, 0.5293, 0.5319, 0.5098, 0.5957, 0.5098, 0.5957, 0.5098, 0.5319, 0.5098, 0.5319, 0.4902, 0.5957, 0.4902, 0.5319, 0.7793, 0.4681, 0.7793, 0.4681, 0.7598, 0.5319, 0.7598, 0.5319, 0.7598, 0.4681, 0.7598, 0.4681, 0.7402, 0.5319, 0.7402, 0.5957, 0.7793, 0.5319, 0.7793, 0.5319, 0.7598, 0.5957, 0.7598, 0.5957, 0.7598, 0.5319, 0.7598, 0.5319, 0.7402, 0.5957, 0.7402, 0.625, 0.7793, 0.625, 0.9707, 0.6152, 0.9707, 0.6152, 0.7793, 0.6152, 0.7793, 0.6152, 0.9707, 0.6055, 0.9707, 0.6055, 0.7793, 0.1543, 0.7207, 0.3457, 0.7207, 0.3457, 0.7305, 0.1543, 0.7305, 0.1543, 0.7305, 0.3457, 0.7305, 0.3457, 0.7402, 0.1543, 0.7402, 0.4681, 0.7793, 0.4043, 0.7793, 0.4043, 0.7598, 0.4681, 0.7598, 0.4681, 0.7598, 0.4043, 0.7598, 0.4043, 0.7402, 0.4681, 0.7402, 0.6543, 0.5293, 0.6543, 0.7207, 0.6348, 0.7207, 0.6348, 0.5293, 0.6348, 0.5293, 0.6348, 0.7207, 0.6152, 0.7207, 0.6152, 0.5293, 0.3457, 0.7207, 0.3457, 0.5293, 0.3652, 0.5293, 0.3652, 0.7207, 0.3652, 0.7207, 0.3652, 0.5293, 0.3848, 0.5293, 0.3848, 0.7207, 0.4681, 0.5293, 0.4043, 0.5293, 0.4043, 0.5098, 0.4681, 0.5098, 0.4681, 0.5098, 0.4043, 0.5098, 0.4043, 0.4902, 0.4681, 0.4902, 0.625, 0.2793, 0.625, 0.4707, 0.6152, 0.4707, 0.6152, 0.2793, 0.6152, 0.2793, 0.6152, 0.4707, 0.6055, 0.4707, 0.6055, 0.2793, 0.3457, 0.5293, 0.1543, 0.5293, 0.1543, 0.5195, 0.3457, 0.5195, 0.3457, 0.5195, 0.1543, 0.5195, 0.1543, 0.5098, 0.3457, 0.5098, 0.4681, 0.2793, 0.4043, 0.2793, 0.4043, 0.2598, 0.4681, 0.2598, 0.4681, 0.2598, 0.4043, 0.2598, 0.4043, 0.2402, 0.4681, 0.2402, 0.625, 0.02926, 0.625, 0.2207, 0.6152, 0.2207, 0.6152, 0.02926, 0.6152, 0.02926, 0.6152, 0.2207, 0.6055, 0.2207, 0.6055, 0.02926, 0.5319, 0.0, 0.5957, 0.0, 0.5957, 0.009754, 0.5319, 0.009754, 0.5319, 0.009754, 0.5957, 0.009754, 0.5957, 0.01951, 0.5319, 0.01951, 0.1543, 0.5293, 0.1543, 0.7207, 0.1445, 0.7207, 0.1445, 0.5293, 0.1445, 0.5293, 0.1445, 0.7207, 0.1348, 0.7207, 0.1348, 0.5293, 0.6055, 0.4707, 0.5957, 0.4805, 0.5957, 0.4707, 0.6152, 0.4707, 0.6055, 0.4805, 0.6055, 0.4707, 0.6055, 0.4707, 0.6055, 0.4805, 0.5957, 0.4805, 0.6055, 0.4805, 0.5957, 0.4902, 0.5957, 0.4805, 0.6152, 0.4707, 0.6152, 0.4805, 0.6055, 0.4805, 0.6152, 0.4805, 0.6055, 0.4902, 0.6055, 0.4805, 0.6055, 0.4805, 0.6055, 0.4902, 0.5957, 0.4902, 0.6055, 0.4902, 0.5957, 0.5, 0.5957, 0.4902, 0.3652, 0.5293, 0.3652, 0.5195, 0.375, 0.5293, 0.3555, 0.5293, 0.3555, 0.5195, 0.3652, 0.5293, 0.3652, 0.5293, 0.3555, 0.5195, 0.3652, 0.5195, 0.3555, 0.5195, 0.3555, 0.5098, 0.3652, 0.5195, 0.3555, 0.5293, 0.3457, 0.5195, 0.3555, 0.5195, 0.3457, 0.5195, 0.3457, 0.5098, 0.3555, 0.5195, 0.3555, 0.5195, 0.3457, 0.5098, 0.3555, 0.5098, 0.3457, 0.5098, 0.3457, 0.5, 0.3555, 0.5098, 0.6055, 0.7598, 0.5957, 0.7598, 0.5957, 0.75, 0.6152, 0.7695, 0.6055, 0.7695, 0.6055, 0.7598, 0.6055, 0.7598, 0.6055, 0.7695, 0.5957, 0.7598, 0.6055, 0.7695, 0.5957, 0.7695, 0.5957, 0.7598, 0.6152, 0.7695, 0.6152, 0.7793, 0.6055, 0.7695, 0.6152, 0.7793, 0.6055, 0.7793, 0.6055, 0.7695, 0.6055, 0.7695, 0.6055, 0.7793, 0.5957, 0.7695, 0.6055, 0.7793, 0.5957, 0.7793, 0.5957, 0.7695, 0.3457, 0.7402, 0.3555, 0.7402, 0.3457, 0.75, 0.3457, 0.7305, 0.3555, 0.7305, 0.3457, 0.7402, 0.3457, 0.7402, 0.3555, 0.7305, 0.3555, 0.7402, 0.3555, 0.7305, 0.3652, 0.7305, 0.3555, 0.7402, 0.3457, 0.7305, 0.3555, 0.7207, 0.3555, 0.7305, 0.3555, 0.7207, 0.3652, 0.7207, 0.3555, 0.7305, 0.3555, 0.7305, 0.3652, 0.7207, 0.3652, 0.7305, 0.3652, 0.7207, 0.375, 0.7207, 0.3652, 0.7305, 0.6055, 0.2207, 0.5957, 0.2305, 0.5957, 0.2207, 0.6152, 0.2207, 0.6055, 0.2305, 0.6055, 0.2207, 0.6055, 0.2207, 0.6055, 0.2305, 0.5957, 0.2305, 0.6055, 0.2305, 0.5957, 0.2402, 0.5957, 0.2305, 0.6152, 0.2207, 0.6152, 0.2305, 0.6055, 0.2305, 0.6152, 0.2305, 0.6055, 0.2402, 0.6055, 0.2305, 0.6055, 0.2305, 0.6055, 0.2402, 0.5957, 0.2402, 0.6055, 0.2402, 0.5957, 0.25, 0.5957, 0.2402, 0.1543, 0.5098, 0.1445, 0.5098, 0.1543, 0.5, 0.1543, 0.5195, 0.1445, 0.5195, 0.1543, 0.5098, 0.1543, 0.5098, 0.1445, 0.5195, 0.1445, 0.5098, 0.1445, 0.5195, 0.1348, 0.5195, 0.1445, 0.5098, 0.1543, 0.5195, 0.1445, 0.5293, 0.1445, 0.5195, 0.1445, 0.5293, 0.1348, 0.5293, 0.1445, 0.5195, 0.1445, 0.5195, 0.1348, 0.5293, 0.1348, 0.5195, 0.1348, 0.5293, 0.125, 0.5293, 0.1348, 0.5195, 0.5957, 0.01951, 0.6055, 0.02926, 0.5957, 0.02926, 0.5957, 0.009754, 0.6055, 0.01951, 0.5957, 0.01951, 0.5957, 0.01951, 0.6055, 0.01951, 0.6055, 0.02926, 0.6055, 0.01951, 0.6152, 0.02926, 0.6055, 0.02926, 0.5957, 0.009754, 0.6055, 0.009754, 0.6055, 0.01951, 0.6055, 0.009754, 0.6152, 0.01951, 0.6055, 0.01951, 0.6055, 0.01951, 0.6152, 0.01951, 0.6152, 0.02926, 0.6152, 0.01951, 0.625, 0.02926, 0.6152, 0.02926, 0.1348, 0.7207, 0.1348, 0.7305, 0.125, 0.7207, 0.1445, 0.7207, 0.1445, 0.7305, 0.1348, 0.7207, 0.1348, 0.7207, 0.1445, 0.7305, 0.1348, 0.7305, 0.1445, 0.7305, 0.1445, 0.7402, 0.1348, 0.7305, 0.1445, 0.7207, 0.1543, 0.7305, 0.1445, 0.7305, 0.1543, 0.7305, 0.1543, 0.7402, 0.1445, 0.7305, 0.1445, 0.7305, 0.1543, 0.7402, 0.1445, 0.7402, 0.1543, 0.7402, 0.1543, 0.75, 0.1445, 0.7402])
me_cube_001.materials.append(mat_black)
me_cube_001.materials.append(mat_red)
me_cube_001.materials.append(mat_white)
me_cube_001.materials.append(mat_red_glow)
me_cube_001.update()
me_cube_004 = bpy.data.meshes.new('Cube.004')
me_cube_004.from_pydata([(-0.5791, 1.216, -0.4478), (-0.664, 1.216, -0.363), (-0.8722, -0.6561, -0.7839), (-0.8722, -0.7839, -0.6561), (-1.0, -0.6561, -0.6561), (-0.664, 1.216, 0.7953), (-0.5791, 1.216, 0.8801), (-0.8722, -0.7839, 1.088), (-0.8722, -0.6561, 1.216), (-1.0, -0.6561, 1.088), (0.664, 1.216, -0.363), (0.5791, 1.216, -0.4478), (0.8722, -0.7839, -0.6561), (0.8722, -0.6561, -0.7839), (1.0, -0.6561, -0.6561), (0.5791, 1.216, 0.8801), (0.664, 1.216, 0.7953), (0.8722, -0.7839, 1.088), (1.0, -0.6561, 1.088), (0.8722, -0.6561, 1.216), (-0.5791, 0.2348, -0.4478), (-0.9138, 0.1975, -0.8316), (-1.048, 0.1975, -0.6977), (-0.664, 0.2348, -0.363), (-0.9138, 0.1975, 1.264), (-0.5791, 0.2348, 0.8801), (-0.664, 0.2348, 0.7953), (-1.048, 0.1975, 1.13), (1.048, 0.1975, 1.13), (0.664, 0.2348, 0.7953), (0.5791, 0.2348, 0.8801), (0.9138, 0.1975, 1.264), (0.9138, 0.1975, -0.8316), (0.5791, 0.2348, -0.4478), (0.664, 0.2348, -0.363), (1.048, 0.1975, -0.6977), (-0.9088, 0.09502, -0.8258), (-1.042, 0.09502, -0.6927), (0.9088, 0.09502, -0.8258), (-1.042, 0.09502, 1.125), (-0.9088, 0.09502, 1.258), (0.9088, 0.09502, 1.258), (1.042, 0.09502, 1.125), (1.042, 0.09502, -0.6927), (-0.5233, -0.7839, 1.088), (-0.1744, -0.7839, 1.088), (0.1744, -0.7839, 1.088), (0.5233, -0.7839, 1.088), (0.5233, -0.7839, -0.6561), (0.1744, -0.7839, -0.6561), (-0.1744, -0.7839, -0.6561), (-0.5233, -0.7839, -0.6561), (-0.5674, -0.8019, 1.044), (-0.8282, -0.8019, 1.044), (-0.8282, -0.8019, -0.612), (-0.5674, -0.8019, -0.612), (0.8282, -0.8019, 1.044), (0.5674, -0.8019, 1.044), (0.5674, -0.8019, -0.612), (0.8282, -0.8019, -0.612), (0.4793, -0.8019, 1.044), (0.2185, -0.8019, 1.044), (0.2185, -0.8019, -0.612), (0.4793, -0.8019, -0.612), (0.1304, -0.8019, 1.044), (-0.1304, -0.8019, 1.044), (-0.1304, -0.8019, -0.612), (0.1304, -0.8019, -0.612), (-0.2185, -0.8019, 1.044), (-0.4793, -0.8019, 1.044), (-0.4793, -0.8019, -0.612), (-0.2185, -0.8019, -0.612)], [], [(1, 23, 26, 5), (42, 28, 31, 41), (52, 53, 54, 55), (6, 25, 30, 15), (40, 24, 27, 39), (2, 3, 4), (7, 8, 9), (12, 13, 14), (17, 18, 19), (11, 33, 20, 0), (3, 7, 9, 4), (40, 8, 19, 41), (7, 44, 45, 46, 47, 17, 19, 8), (42, 18, 14, 43), (17, 12, 14, 18), (38, 32, 35, 43), (12, 48, 49, 50, 51, 3, 2, 13), (33, 11, 10, 34), (16, 29, 34, 10), (38, 13, 2, 36), (25, 6, 5, 26), (37, 4, 9, 39), (29, 16, 15, 30), (0, 20, 23, 1), (33, 34, 35, 32), (29, 30, 31, 28), (25, 26, 27, 24), (21, 22, 23, 20), (24, 31, 30, 25), (22, 27, 26, 23), (28, 35, 34, 29), (32, 21, 20, 33), (36, 2, 4, 37), (21, 36, 37, 22), (22, 37, 39, 27), (32, 38, 36, 21), (13, 38, 43, 14), (28, 42, 43, 35), (24, 40, 41, 31), (8, 40, 39, 9), (18, 42, 41, 19), (56, 57, 58, 59), (60, 61, 62, 63), (64, 65, 66, 67), (68, 69, 70, 71), (44, 7, 53, 52), (7, 3, 54, 53), (3, 51, 55, 54), (51, 44, 52, 55), (17, 47, 57, 56), (47, 48, 58, 57), (48, 12, 59, 58), (12, 17, 56, 59), (47, 46, 61, 60), (46, 49, 62, 61), (49, 48, 63, 62), (48, 47, 60, 63), (46, 45, 65, 64), (45, 50, 66, 65), (50, 49, 67, 66), (49, 46, 64, 67), (45, 44, 69, 68), (44, 51, 70, 69), (51, 50, 71, 70), (50, 45, 68, 71)])
me_cube_004.polygons.foreach_set('material_index', [0, 1, 0, 0, 1, 1, 1, 1, 1, 0, 1, 0, 1, 0, 1, 1, 1, 0, 0, 0, 0, 0, 0, 0, 0, 0, 0, 0, 0, 0, 0, 0, 1, 1, 1, 1, 1, 1, 1, 1, 1, 0, 0, 0, 0, 0, 0, 0, 0, 0, 0, 0, 0, 0, 0, 0, 0, 0, 0, 0, 0, 0, 0, 0, 0])
_uv = me_cube_004.uv_layers.new(name='UVMap')
_uv.uv.foreach_set('vector', [0.391, 0.01597, 0.498, 0.01597, 0.498, 0.234, 0.391, 0.234, 0.5151, 0.516, 0.5023, 0.516, 0.5023, 0.484, 0.5151, 0.484, 0.8209, 0.5215, 0.8535, 0.5215, 0.8535, 0.7285, 0.8209, 0.7285, 0.391, 0.266, 0.498, 0.266, 0.498, 0.484, 0.391, 0.484, 0.5151, 0.266, 0.5023, 0.266, 0.5023, 0.234, 0.5151, 0.234, 0.609, 0.0, 0.625, 0.01597, 0.609, 0.01597, 0.625, 0.234, 0.609, 0.25, 0.609, 0.234, 0.625, 0.766, 0.609, 0.766, 0.609, 0.75, 0.625, 0.484, 0.609, 0.5, 0.609, 0.484, 0.391, 0.766, 0.498, 0.766, 0.498, 0.984, 0.391, 0.984, 0.625, 0.01597, 0.625, 0.234, 0.609, 0.234, 0.609, 0.01597, 0.5151, 0.266, 0.609, 0.266, 0.609, 0.484, 0.5151, 0.484, 0.625, 0.266, 0.625, 0.3096, 0.625, 0.3532, 0.625, 0.3968, 0.625, 0.4404, 0.625, 0.484, 0.609, 0.484, 0.609, 0.266, 0.5151, 0.516, 0.609, 0.516, 0.609, 0.734, 0.5151, 0.734, 0.641, 0.516, 0.641, 0.734, 0.609, 0.734, 0.609, 0.516, 0.5151, 0.766, 0.5023, 0.766, 0.5023, 0.734, 0.5151, 0.734, 0.625, 0.766, 0.625, 0.8096, 0.625, 0.8532, 0.625, 0.8968, 0.625, 0.9404, 0.625, 0.984, 0.609, 0.984, 0.609, 0.766, 0.498, 0.766, 0.391, 0.766, 0.391, 0.734, 0.498, 0.734, 0.391, 0.516, 0.498, 0.516, 0.498, 0.734, 0.391, 0.734, 0.5151, 0.766, 0.609, 0.766, 0.609, 0.984, 0.5151, 0.984, 0.498, 0.266, 0.391, 0.266, 0.391, 0.234, 0.498, 0.234, 0.5151, 0.01597, 0.609, 0.01597, 0.609, 0.234, 0.5151, 0.234, 0.498, 0.516, 0.391, 0.516, 0.391, 0.484, 0.498, 0.484, 0.391, 0.0, 0.498, 0.0, 0.498, 0.01597, 0.391, 0.01597, 0.498, 0.766, 0.498, 0.734, 0.5023, 0.734, 0.5023, 0.766, 0.498, 0.516, 0.498, 0.484, 0.5023, 0.484, 0.5023, 0.516, 0.498, 0.266, 0.498, 0.234, 0.5023, 0.234, 0.5023, 0.266, 0.5023, 0.0, 0.5023, 0.01597, 0.498, 0.01597, 0.498, 0.0, 0.5023, 0.266, 0.5023, 0.484, 0.498, 0.484, 0.498, 0.266, 0.5023, 0.01597, 0.5023, 0.234, 0.498, 0.234, 0.498, 0.01597, 0.5023, 0.516, 0.5023, 0.734, 0.498, 0.734, 0.498, 0.516, 0.5023, 0.766, 0.5023, 0.984, 0.498, 0.984, 0.498, 0.766, 0.5151, 0.0, 0.609, 0.0, 0.609, 0.01597, 0.5151, 0.01597, 0.5023, 0.0, 0.5151, 0.0, 0.5151, 0.01597, 0.5023, 0.01597, 0.5023, 0.01597, 0.5151, 0.01597, 0.5151, 0.234, 0.5023, 0.234, 0.5023, 0.766, 0.5151, 0.766, 0.5151, 0.984, 0.5023, 0.984, 0.609, 0.766, 0.5151, 0.766, 0.5151, 0.734, 0.609, 0.734, 0.5023, 0.516, 0.5151, 0.516, 0.5151, 0.734, 0.5023, 0.734, 0.5023, 0.266, 0.5151, 0.266, 0.5151, 0.484, 0.5023, 0.484, 0.609, 0.266, 0.5151, 0.266, 0.5151, 0.234, 0.609, 0.234, 0.609, 0.516, 0.5151, 0.516, 0.5151, 0.484, 0.609, 0.484, 0.6465, 0.5215, 0.6791, 0.5215, 0.6791, 0.7285, 0.6465, 0.7285, 0.6901, 0.5215, 0.7227, 0.5215, 0.7227, 0.7285, 0.6901, 0.7285, 0.7337, 0.5215, 0.7663, 0.5215, 0.7663, 0.7285, 0.7337, 0.7285, 0.7773, 0.5215, 0.8099, 0.5215, 0.8099, 0.7285, 0.7773, 0.7285, 0.8154, 0.516, 0.859, 0.516, 0.8535, 0.5215, 0.8209, 0.5215, 0.859, 0.516, 0.859, 0.734, 0.8535, 0.7285, 0.8535, 0.5215, 0.859, 0.734, 0.8154, 0.734, 0.8209, 0.7285, 0.8535, 0.7285, 0.8154, 0.734, 0.8154, 0.516, 0.8209, 0.5215, 0.8209, 0.7285, 0.641, 0.516, 0.6846, 0.516, 0.6791, 0.5215, 0.6465, 0.5215, 0.6846, 0.516, 0.6846, 0.734, 0.6791, 0.7285, 0.6791, 0.5215, 0.6846, 0.734, 0.641, 0.734, 0.6465, 0.7285, 0.6791, 0.7285, 0.641, 0.734, 0.641, 0.516, 0.6465, 0.5215, 0.6465, 0.7285, 0.6846, 0.516, 0.7282, 0.516, 0.7227, 0.5215, 0.6901, 0.5215, 0.7282, 0.516, 0.7282, 0.734, 0.7227, 0.7285, 0.7227, 0.5215, 0.7282, 0.734, 0.6846, 0.734, 0.6901, 0.7285, 0.7227, 0.7285, 0.6846, 0.734, 0.6846, 0.516, 0.6901, 0.5215, 0.6901, 0.7285, 0.7282, 0.516, 0.7718, 0.516, 0.7663, 0.5215, 0.7337, 0.5215, 0.7718, 0.516, 0.7718, 0.734, 0.7663, 0.7285, 0.7663, 0.5215, 0.7718, 0.734, 0.7282, 0.734, 0.7337, 0.7285, 0.7663, 0.7285, 0.7282, 0.734, 0.7282, 0.516, 0.7337, 0.5215, 0.7337, 0.7285, 0.7718, 0.516, 0.8154, 0.516, 0.8099, 0.5215, 0.7773, 0.5215, 0.8154, 0.516, 0.8154, 0.734, 0.8099, 0.7285, 0.8099, 0.5215, 0.8154, 0.734, 0.7718, 0.734, 0.7773, 0.7285, 0.8099, 0.7285, 0.7718, 0.734, 0.7718, 0.516, 0.7773, 0.5215, 0.7773, 0.7285])
me_cube_004.materials.append(mat_black)
me_cube_004.materials.append(mat_red_glow)
me_cube_004.materials.append(None)
me_cube_004.update()
me_cube_005 = bpy.data.meshes.new('Cube.005')
me_cube_005.from_pydata([(0.0, 0.2349, 0.2161), (-0.9138, 0.2349, -0.8316), (-1.048, 0.2349, -0.6977), (-0.9138, 0.2349, 1.264), (-1.048, 0.2349, 1.13), (1.048, 0.2349, 1.13), (0.9138, 0.2349, 1.264), (0.9138, 0.2349, -0.8316), (1.048, 0.2349, -0.6977), (-0.9138, 1.216, -0.8316), (-1.048, 1.216, -0.6977), (-0.9138, 1.216, 1.264), (-1.048, 1.216, 1.13), (1.048, 1.216, 1.13), (0.9138, 1.216, 1.264), (0.9138, 1.216, -0.8316), (1.048, 1.216, -0.6977)], [], [(0, 7, 8), (0, 5, 6), (0, 3, 4), (1, 0, 2), (3, 0, 6), (2, 0, 4), (5, 0, 8), (7, 0, 1), (2, 10, 9, 1), (1, 9, 15, 7), (3, 11, 12, 4), (8, 16, 13, 5), (4, 12, 10, 2), (5, 13, 14, 6), (6, 14, 11, 3), (7, 15, 16, 8)])
_uv = me_cube_005.uv_layers.new(name='UVMap')
_uv.uv.foreach_set('vector', [0.498, 0.734, 0.5023, 0.766, 0.5023, 0.734, 0.498, 0.484, 0.5023, 0.516, 0.5023, 0.484, 0.498, 0.234, 0.5023, 0.266, 0.5023, 0.234, 0.5023, 0.0, 0.498, 0.0, 0.5023, 0.01597, 0.5023, 0.266, 0.498, 0.266, 0.5023, 0.484, 0.5023, 0.01597, 0.498, 0.01597, 0.5023, 0.234, 0.5023, 0.516, 0.498, 0.516, 0.5023, 0.734, 0.5023, 0.766, 0.498, 0.766, 0.5023, 0.984, 0.5023, 0.01597, 0.5023, 0.01597, 0.5023, 0.0, 0.5023, 0.0, 0.5023, 0.984, 0.5023, 0.984, 0.5023, 0.766, 0.5023, 0.766, 0.5023, 0.266, 0.5023, 0.266, 0.5023, 0.234, 0.5023, 0.234, 0.5023, 0.734, 0.5023, 0.734, 0.5023, 0.516, 0.5023, 0.516, 0.5023, 0.234, 0.5023, 0.234, 0.5023, 0.01597, 0.5023, 0.01597, 0.5023, 0.516, 0.5023, 0.516, 0.5023, 0.484, 0.5023, 0.484, 0.5023, 0.484, 0.5023, 0.484, 0.5023, 0.266, 0.5023, 0.266, 0.5023, 0.766, 0.5023, 0.766, 0.5023, 0.734, 0.5023, 0.734])
me_cube_005.materials.append(mat_black)
me_cube_005.materials.append(mat_red_glow)
me_cube_005.materials.append(None)
me_cube_005.update()
me_cube_006 = bpy.data.meshes.new('Cube.006')
me_cube_006.from_pydata([(-0.1976, -1.692, 0.6157), (-0.5, 1.649, -0.5), (-0.3783, 1.528, 0.5), (0.1976, -1.692, 0.6157), (0.5, 1.649, -0.5), (0.3783, 1.528, 0.5), (-0.5, 1.649, 0.5), (0.5, 1.649, 0.5), (-0.1976, -1.692, 1.011), (0.1976, -1.692, 1.011), (0.3783, -1.692, 0.5), (0.1193, -2.775, 0.6939), (-0.1193, -2.775, 0.6939), (0.1193, -2.775, 0.9325), (-0.1193, -2.775, 0.9325), (0.0, 1.814, -0.5), (0.0, 1.814, 0.5), (0.0, -2.128, -0.5), (0.0, -1.814, 0.5), (0.0, 1.692, 0.5), (0.0, -1.692, 0.5), (-1.221e-08, -1.692, 0.5338), (1.221e-08, -1.692, 1.093), (-1.221e-08, -2.775, 0.6445), (1.043e-08, -2.775, 0.982), (0.4138, 1.446, 0.8132), (0.4138, -1.692, 0.8132), (-0.4138, -1.692, 0.8132), (-0.4138, 1.446, 0.8132), (0.2794, -1.692, 0.8132), (-0.2794, -1.692, 0.8132), (0.1688, -2.775, 0.8132), (-0.1688, -2.775, 0.8132), (-6.991e-10, 1.611, 0.8132), (-0.9714, 0.4951, -0.5), (-0.9714, -0.6592, -0.5), (-0.9714, -0.6592, 0.5), (-0.9714, 0.4951, 0.5), (0.9714, -0.6592, -0.5), (0.9714, 0.4951, -0.5), (0.9714, 0.4951, 0.5), (0.9714, -0.6592, 0.5), (-0.7349, -0.6186, 0.5), (-0.7349, 0.4545, 0.5), (0.7349, 0.4545, 0.5), (0.7349, -0.6186, 0.5), (-4.682e-09, 0.3384, 1.291), (-4.682e-09, -0.6767, 1.291), (-4.682e-09, 0.6045, -0.5), (-4.682e-09, -0.6045, -0.5), (-0.8038, -0.6457, 0.8132), (-0.8038, 0.4004, 0.8132), (0.8038, 0.4004, 0.8132), (0.8038, -0.6457, 0.8132), (0.0, -1.864, 0.8132), (1.043e-08, -1.864, 0.982), (-1.221e-08, -1.864, 0.6445), (-0.1688, -1.864, 0.8132), (0.1688, -1.864, 0.8132), (-0.1193, -1.864, 0.6939), (-0.1193, -1.864, 0.9325), (0.1193, -1.864, 0.6939), (0.1193, -1.864, 0.9325), (-0.5261, 1.696, 0.4293), (0.5261, 1.696, 0.4293), (-3.111e-10, -1.884, 0.4293), (-3.111e-10, 1.865, 0.4293), (1.022, 0.5105, 0.4293), (1.022, -0.6751, 0.4293), (-1.022, -0.6751, 0.4293), (-1.022, 0.5105, 0.4293), (-1.221e-08, -2.75, 0.5338), (-1.221e-08, -2.775, 0.5615), (-0.178, -2.775, 0.6352), (-0.1976, -2.75, 0.6157), (1.177e-08, -2.775, 1.065), (1.221e-08, -2.75, 1.093), (-0.1976, -2.75, 1.011), (-0.178, -2.775, 0.9912), (0.2794, -2.75, 0.8132), (0.2517, -2.775, 0.8132), (0.178, -2.775, 0.6352), (0.1976, -2.75, 0.6157), (-0.2794, -2.75, 0.8132), (-0.2517, -2.775, 0.8132), (0.178, -2.775, 0.9912), (0.1976, -2.75, 1.011), (-0.3396, 1.147, 1.126), (-0.3839, 1.23, 1.077), (0.3396, 1.147, 1.126), (0.3839, 1.23, 1.077), (0.3399, -1.637, 1.126), (0.384, -1.692, 1.075), (-0.3399, -1.637, 1.126), (-0.384, -1.692, 1.075), (-1.12e-10, 1.395, 1.076), (-2.695e-10, 1.295, 1.136), (1.846e-08, -1.692, 1.075), (-2.479e-10, -1.638, 1.135), (-0.6793, -0.7273, 1.139), (-0.746, -0.7176, 1.076), (-0.7459, 0.2563, 1.076), (-0.6791, 0.2373, 1.139), (0.6791, 0.2373, 1.139), (0.7459, 0.2563, 1.076), (0.746, -0.7176, 1.076), (0.6793, -0.7273, 1.139), (-0.4519, -2.128, -0.5), (-0.5159, -2.079, -0.5), (0.5159, -2.079, -0.5), (0.4519, -2.128, -0.5), (-0.5197, -1.765, 0.5), (-0.4518, -1.814, 0.5), (-0.3783, -1.692, 0.5), (0.4518, -1.814, 0.5), (0.5197, -1.765, 0.5), (-0.5458, -1.835, 0.4293), (-0.4779, -1.884, 0.4293), (0.5458, -1.835, 0.4293), (0.4779, -1.884, 0.4293)], [], [(70, 37, 6, 63), (66, 16, 7, 64), (20, 113, 112, 18), (116, 111, 36, 69), (26, 53, 105, 92), (43, 2, 6, 37), (19, 5, 7, 16), (10, 20, 18, 114), (113, 42, 36, 111), (30, 8, 94, 27), (47, 99, 93, 98), (28, 51, 101, 88), (21, 0, 113, 20), (8, 22, 97, 94), (29, 3, 10, 26), (46, 102, 99, 47), (12, 23, 56, 59), (30, 0, 74, 83), (12, 32, 84, 73), (24, 13, 85, 75), (22, 8, 77, 76), (11, 23, 72, 81), (11, 31, 58, 61), (50, 27, 94, 100), (3, 21, 20, 10), (52, 25, 90, 104), (9, 29, 26, 92), (119, 114, 18, 65), (2, 19, 16, 6), (17, 65, 117, 107), (68, 41, 115, 118), (63, 6, 16, 66), (5, 19, 33, 25), (23, 11, 61, 56), (31, 11, 81, 80), (31, 13, 62, 58), (0, 30, 27, 113), (22, 9, 92, 97), (19, 2, 28, 33), (13, 31, 80, 85), (42, 113, 27, 50), (44, 5, 25, 52), (10, 45, 53, 26), (45, 44, 52, 53), (2, 43, 51, 28), (43, 42, 50, 51), (1, 15, 48, 34), (34, 48, 49, 35), (25, 33, 95, 90), (89, 96, 46, 103), (53, 52, 104, 105), (33, 28, 88, 95), (51, 50, 100, 101), (5, 44, 40, 7), (44, 45, 41, 40), (45, 10, 115, 41), (42, 43, 37, 36), (106, 47, 98, 91), (103, 46, 47, 106), (15, 4, 39, 48), (48, 39, 38, 49), (64, 7, 40, 67), (67, 40, 41, 68), (65, 18, 112, 117), (69, 36, 37, 70), (0, 21, 71, 74), (9, 22, 76, 86), (3, 29, 79, 82), (8, 30, 83, 77), (21, 3, 82, 71), (32, 14, 78, 84), (29, 9, 86, 79), (14, 24, 75, 78), (54, 58, 62, 55), (57, 54, 55, 60), (59, 56, 54, 57), (56, 61, 58, 54), (32, 12, 59, 57), (13, 24, 55, 62), (14, 32, 57, 60), (24, 14, 60, 55), (35, 69, 70, 34), (35, 49, 17, 107, 108), (39, 67, 68, 38), (4, 64, 67, 39), (1, 63, 66, 15), (49, 38, 109, 110, 17), (38, 68, 118, 109), (110, 119, 65, 17), (15, 66, 64, 4), (34, 70, 63, 1), (72, 73, 74, 71), (76, 77, 78, 75), (80, 81, 82, 79), (84, 78, 77, 83), (81, 72, 71, 82), (86, 76, 75, 85), (85, 80, 79, 86), (73, 84, 83, 74), (23, 12, 73, 72), (102, 87, 88, 101), (96, 89, 90, 95), (106, 91, 92, 105), (98, 93, 94, 97), (87, 96, 95, 88), (91, 98, 97, 92), (93, 99, 100, 94), (99, 102, 101, 100), (89, 103, 104, 90), (103, 106, 105, 104), (96, 87, 102, 46), (111, 112, 113), (114, 115, 10), (117, 112, 111, 116), (119, 110, 109, 118), (107, 117, 116, 108), (114, 119, 118, 115), (108, 116, 69, 35)])
me_cube_006.polygons.foreach_set('material_index', [1, 1, 0, 1, 0, 0, 0, 0, 0, 0, 0, 0, 0, 0, 0, 0, 0, 0, 0, 0, 0, 0, 0, 0, 0, 0, 0, 1, 0, 0, 1, 1, 0, 0, 0, 0, 0, 0, 0, 0, 0, 0, 0, 0, 0, 0, 0, 0, 0, 0, 0, 0, 0, 0, 0, 0, 0, 0, 0, 0, 0, 1, 1, 1, 1, 0, 0, 0, 0, 0, 0, 0, 0, 0, 0, 0, 0, 0, 0, 0, 0, 0, 0, 0, 0, 0, 0, 0, 0, 0, 0, 1, 1, 1, 1, 1, 1, 1, 1, 0, 1, 1, 1, 1, 1, 1, 1, 1, 1, 1, 0, 0, 0, 1, 1, 1, 1, 0])
_uv = me_cube_006.uv_layers.new(name='UVMap')
_uv.uv.foreach_set('vector', [0.6073, 0.1667, 0.625, 0.1667, 0.625, 0.25, 0.6073, 0.25, 0.6073, 0.375, 0.625, 0.375, 0.625, 0.5, 0.6073, 0.5, 0.75, 0.7416, 0.8666, 0.7477, 0.8629, 0.75, 0.75, 0.75, 0.6073, 0.003316, 0.625, 0.003487, 0.625, 0.08333, 0.6073, 0.08333, 0.6554, 0.7416, 0.6554, 0.6639, 0.6554, 0.6639, 0.6554, 0.7416, 0.8446, 0.5861, 0.8446, 0.5084, 0.875, 0.5, 0.875, 0.5833, 0.75, 0.5084, 0.6554, 0.5084, 0.625, 0.5, 0.75, 0.5, 0.6554, 0.7416, 0.75, 0.7416, 0.75, 0.75, 0.6371, 0.75, 0.8446, 0.7416, 0.8446, 0.6639, 0.875, 0.6667, 0.875, 0.7465, 0.8157, 0.7416, 0.8157, 0.7416, 0.8446, 0.7416, 0.8446, 0.7416, 0.75, 0.6639, 0.8374, 0.6639, 0.8319, 0.7373, 0.75, 0.7375, 0.8446, 0.5084, 0.8446, 0.5861, 0.8446, 0.5861, 0.8446, 0.5084, 0.75, 0.7416, 0.8157, 0.7416, 0.8446, 0.7416, 0.75, 0.7416, 0.8157, 0.7416, 0.75, 0.7416, 0.7514, 0.7416, 0.8534, 0.7416, 0.6843, 0.7416, 0.6843, 0.7416, 0.6554, 0.7416, 0.6554, 0.7416, 0.75, 0.5861, 0.8374, 0.5861, 0.8374, 0.6639, 0.75, 0.6639, 0.7841, 0.7416, 0.75, 0.7416, 0.75, 0.7416, 0.7841, 0.7416, 0.8157, 0.7416, 0.8157, 0.7416, 0.8157, 0.7416, 0.8157, 0.7416, 0.7841, 0.7416, 0.7897, 0.7416, 0.8092, 0.7416, 0.8078, 0.7416, 0.75, 0.7416, 0.7159, 0.7416, 0.6922, 0.7416, 0.75, 0.7416, 0.75, 0.7416, 0.8157, 0.7416, 0.8157, 0.7416, 0.75, 0.7416, 0.7159, 0.7416, 0.75, 0.7416, 0.75, 0.7416, 0.6922, 0.7416, 0.7159, 0.7416, 0.7103, 0.7416, 0.7103, 0.7416, 0.7159, 0.7416, 0.8446, 0.6639, 0.8446, 0.7416, 0.8446, 0.7416, 0.8446, 0.6639, 0.6843, 0.7416, 0.75, 0.7416, 0.75, 0.7416, 0.6554, 0.7416, 0.6554, 0.5861, 0.6554, 0.5084, 0.6554, 0.5084, 0.6554, 0.5861, 0.6843, 0.7416, 0.6843, 0.7416, 0.6554, 0.7416, 0.6554, 0.7416, 0.6073, 0.7614, 0.625, 0.7621, 0.625, 0.875, 0.6073, 0.875, 0.8446, 0.5084, 0.75, 0.5084, 0.75, 0.5, 0.875, 0.5, 0.375, 0.875, 0.6073, 0.875, 0.6073, 0.9886, 0.375, 0.988, 0.6073, 0.6667, 0.625, 0.6667, 0.625, 0.7465, 0.6073, 0.7467, 0.6073, 0.25, 0.625, 0.25, 0.625, 0.375, 0.6073, 0.375, 0.6554, 0.5084, 0.75, 0.5084, 0.75, 0.5084, 0.6554, 0.5084, 0.75, 0.7416, 0.7159, 0.7416, 0.7159, 0.7416, 0.75, 0.7416, 0.7103, 0.7416, 0.7159, 0.7416, 0.6922, 0.7416, 0.6908, 0.7416, 0.7103, 0.7416, 0.7159, 0.7416, 0.7159, 0.7416, 0.7103, 0.7416, 0.8157, 0.7416, 0.8157, 0.7416, 0.8446, 0.7416, 0.8446, 0.7416, 0.75, 0.7416, 0.6843, 0.7416, 0.6466, 0.7416, 0.7486, 0.7416, 0.75, 0.5084, 0.8446, 0.5084, 0.8446, 0.5084, 0.75, 0.5084, 0.7159, 0.7416, 0.7103, 0.7416, 0.6908, 0.7416, 0.6922, 0.7416, 0.8446, 0.6639, 0.8446, 0.7416, 0.8446, 0.7416, 0.8446, 0.6639, 0.6554, 0.5861, 0.6554, 0.5084, 0.6554, 0.5084, 0.6554, 0.5861, 0.6554, 0.7416, 0.6554, 0.6639, 0.6554, 0.6639, 0.6554, 0.7416, 0.6554, 0.6639, 0.6554, 0.5861, 0.6554, 0.5861, 0.6554, 0.6639, 0.8446, 0.5084, 0.8446, 0.5861, 0.8446, 0.5861, 0.8446, 0.5084, 0.8446, 0.5861, 0.8446, 0.6639, 0.8446, 0.6639, 0.8446, 0.5861, 0.125, 0.5, 0.25, 0.5, 0.25, 0.5833, 0.125, 0.5833, 0.125, 0.5833, 0.25, 0.5833, 0.25, 0.6667, 0.125, 0.6667, 0.6554, 0.5084, 0.75, 0.5084, 0.75, 0.5084, 0.6554, 0.5084, 0.6679, 0.5134, 0.75, 0.5129, 0.75, 0.5861, 0.6626, 0.5861, 0.6554, 0.6639, 0.6554, 0.5861, 0.6554, 0.5861, 0.6554, 0.6639, 0.75, 0.5084, 0.8446, 0.5084, 0.8446, 0.5084, 0.75, 0.5084, 0.8446, 0.5861, 0.8446, 0.6639, 0.8446, 0.6639, 0.8446, 0.5861, 0.6554, 0.5084, 0.6554, 0.5861, 0.625, 0.5833, 0.625, 0.5, 0.6554, 0.5861, 0.6554, 0.6639, 0.625, 0.6667, 0.625, 0.5833, 0.6554, 0.6639, 0.6334, 0.7477, 0.625, 0.7465, 0.625, 0.6667, 0.8446, 0.6639, 0.8446, 0.5861, 0.875, 0.5833, 0.875, 0.6667, 0.6626, 0.6639, 0.75, 0.6639, 0.75, 0.7375, 0.6681, 0.7373, 0.6626, 0.5861, 0.75, 0.5861, 0.75, 0.6639, 0.6626, 0.6639, 0.25, 0.5, 0.375, 0.5, 0.375, 0.5833, 0.25, 0.5833, 0.25, 0.5833, 0.375, 0.5833, 0.375, 0.6667, 0.25, 0.6667, 0.6073, 0.5, 0.625, 0.5, 0.625, 0.5833, 0.6073, 0.5833, 0.6073, 0.5833, 0.625, 0.5833, 0.625, 0.6667, 0.6073, 0.6667, 0.6073, 0.875, 0.625, 0.875, 0.625, 0.9879, 0.6073, 0.9886, 0.6073, 0.08333, 0.625, 0.08333, 0.625, 0.1667, 0.6073, 0.1667, 0.8157, 0.7416, 0.75, 0.7416, 0.75, 0.7416, 0.8157, 0.7416, 0.6843, 0.7416, 0.75, 0.7416, 0.75, 0.7416, 0.6843, 0.7416, 0.6843, 0.7416, 0.6843, 0.7416, 0.6843, 0.7416, 0.6843, 0.7416, 0.8157, 0.7416, 0.8157, 0.7416, 0.8157, 0.7416, 0.8157, 0.7416, 0.75, 0.7416, 0.6843, 0.7416, 0.6843, 0.7416, 0.75, 0.7416, 0.7897, 0.7416, 0.7841, 0.7416, 0.8078, 0.7416, 0.8092, 0.7416, 0.6843, 0.7416, 0.6843, 0.7416, 0.6843, 0.7416, 0.6843, 0.7416, 0.7841, 0.7416, 0.75, 0.7416, 0.75, 0.7416, 0.8078, 0.7416, 0.75, 0.7416, 0.7103, 0.7416, 0.7159, 0.7416, 0.75, 0.7416, 0.7897, 0.7416, 0.75, 0.7416, 0.75, 0.7416, 0.7841, 0.7416, 0.7841, 0.7416, 0.75, 0.7416, 0.75, 0.7416, 0.7897, 0.7416, 0.75, 0.7416, 0.7159, 0.7416, 0.7103, 0.7416, 0.75, 0.7416, 0.7897, 0.7416, 0.7841, 0.7416, 0.7841, 0.7416, 0.7897, 0.7416, 0.7159, 0.7416, 0.75, 0.7416, 0.75, 0.7416, 0.7159, 0.7416, 0.7841, 0.7416, 0.7897, 0.7416, 0.7897, 0.7416, 0.7841, 0.7416, 0.75, 0.7416, 0.7841, 0.7416, 0.7841, 0.7416, 0.75, 0.7416, 0.375, 0.08333, 0.6073, 0.08333, 0.6073, 0.1667, 0.375, 0.1667, 0.125, 0.6667, 0.25, 0.6667, 0.25, 0.75, 0.137, 0.75, 0.125, 0.7472, 0.375, 0.5833, 0.6073, 0.5833, 0.6073, 0.6667, 0.375, 0.6667, 0.375, 0.5, 0.6073, 0.5, 0.6073, 0.5833, 0.375, 0.5833, 0.375, 0.25, 0.6073, 0.25, 0.6073, 0.375, 0.375, 0.375, 0.25, 0.6667, 0.375, 0.6667, 0.375, 0.7472, 0.363, 0.75, 0.25, 0.75, 0.375, 0.6667, 0.6073, 0.6667, 0.6073, 0.7467, 0.375, 0.7472, 0.375, 0.762, 0.6073, 0.7614, 0.6073, 0.875, 0.375, 0.875, 0.375, 0.375, 0.6073, 0.375, 0.6073, 0.5, 0.375, 0.5, 0.375, 0.1667, 0.6073, 0.1667, 0.6073, 0.25, 0.375, 0.25, 0.75, 0.7416, 0.8078, 0.7416, 0.8157, 0.7416, 0.75, 0.7416, 0.75, 0.7416, 0.8157, 0.7416, 0.8078, 0.7416, 0.75, 0.7416, 0.6908, 0.7416, 0.6922, 0.7416, 0.6843, 0.7416, 0.6843, 0.7416, 0.8092, 0.7416, 0.8078, 0.7416, 0.8157, 0.7416, 0.8157, 0.7416, 0.6922, 0.7416, 0.75, 0.7416, 0.75, 0.7416, 0.6843, 0.7416, 0.6843, 0.7416, 0.75, 0.7416, 0.75, 0.7416, 0.6922, 0.7416, 0.6922, 0.7416, 0.6908, 0.7416, 0.6843, 0.7416, 0.6843, 0.7416, 0.8078, 0.7416, 0.8092, 0.7416, 0.8157, 0.7416, 0.8157, 0.7416, 0.75, 0.7416, 0.7841, 0.7416, 0.8078, 0.7416, 0.75, 0.7416, 0.8374, 0.5861, 0.8321, 0.5134, 0.8446, 0.5084, 0.8446, 0.5861, 0.75, 0.5129, 0.6679, 0.5134, 0.6554, 0.5084, 0.75, 0.5084, 0.6626, 0.6639, 0.6681, 0.7373, 0.6554, 0.7416, 0.6554, 0.6639, 0.75, 0.7375, 0.8319, 0.7373, 0.8534, 0.7416, 0.7514, 0.7416, 0.8321, 0.5134, 0.75, 0.5129, 0.75, 0.5084, 0.8446, 0.5084, 0.6681, 0.7373, 0.75, 0.7375, 0.7486, 0.7416, 0.6466, 0.7416, 0.8319, 0.7373, 0.8374, 0.6639, 0.8446, 0.6639, 0.8446, 0.7416, 0.8374, 0.6639, 0.8374, 0.5861, 0.8446, 0.5861, 0.8446, 0.6639, 0.6679, 0.5134, 0.6626, 0.5861, 0.6554, 0.5861, 0.6554, 0.5084, 0.6626, 0.5861, 0.6626, 0.6639, 0.6554, 0.6639, 0.6554, 0.5861, 0.75, 0.5129, 0.8321, 0.5134, 0.8374, 0.5861, 0.75, 0.5861, 0.875, 0.7465, 0.869, 0.7483, 0.8666, 0.7477, 0.6371, 0.75, 0.6286, 0.749, 0.6334, 0.7477, 0.6094, 0.0, 0.625, 0.0, 0.625, 0.003487, 0.6073, 0.003316, 0.6073, 0.7614, 0.375, 0.762, 0.375, 0.7472, 0.6073, 0.7467, 0.375, 0.0, 0.607, 0.0, 0.6073, 0.003316, 0.375, 0.002805, 0.625, 0.7621, 0.6073, 0.7614, 0.6073, 0.7467, 0.625, 0.7465, 0.375, 0.002805, 0.6073, 0.003316, 0.6073, 0.08333, 0.375, 0.08333])
me_cube_006.materials.append(mat_black)
me_cube_006.materials.append(mat_glow)
me_cube_006.update()
me_cube_009 = bpy.data.meshes.new('Cube.009')
me_cube_009.from_pydata([(-0.7411, -0.1708, 0.2589), (-0.7411, -0.1708, 2.741), (-0.7411, 0.1708, 0.2589), (-0.7411, 0.1708, 2.741), (0.7411, -0.1708, 0.2589), (0.7411, -0.1708, 2.741), (0.7411, 0.1708, 0.2589), (0.7411, 0.1708, 2.741), (0.7411, -0.04174, 0.2589), (0.7411, 0.04174, 0.2589), (-0.7411, -0.04174, 0.2589), (-0.7411, 0.04174, 0.2589), (0.7411, 0.04174, 2.741), (0.7411, -0.04174, 2.741), (-0.7411, 0.04174, 2.741), (-0.7411, -0.04174, 2.741), (-1.0, -0.09656, 0.0), (-0.9257, -0.1708, 0.07426), (-0.9257, -0.1708, 2.926), (-1.0, -0.09656, 3.0), (-1.0, 0.09656, 3.0), (-0.9257, 0.1708, 2.926), (-0.9257, 0.1708, 0.07426), (-1.0, 0.09656, 0.0), (0.9257, 0.1708, 0.07426), (1.0, 0.09656, 0.0), (1.0, 0.09656, 3.0), (0.9257, 0.1708, 2.926), (1.0, -0.09656, 3.0), (0.9257, -0.1708, 2.926), (0.9257, -0.1708, 0.07426), (1.0, -0.09656, 0.0)], [], [(4, 0, 17, 30), (6, 2, 11, 9), (5, 4, 30, 29), (7, 6, 9, 12), (16, 19, 20, 23), (1, 5, 29, 18), (26, 20, 19, 28), (7, 3, 21, 27), (6, 7, 27, 24), (2, 6, 24, 22), (25, 26, 28, 31), (0, 1, 18, 17), (3, 2, 22, 21), (2, 3, 14, 11), (3, 7, 12, 14), (15, 13, 5, 1), (10, 15, 1, 0), (13, 8, 4, 5), (11, 14, 12, 9), (8, 10, 0, 4), (15, 10, 8, 13), (17, 18, 19, 16), (21, 22, 23, 20), (25, 23, 22, 24), (20, 26, 27, 21), (26, 25, 24, 27), (29, 30, 31, 28), (16, 31, 30, 17), (28, 19, 18, 29), (23, 25, 31, 16)])
me_cube_009.polygons.foreach_set('material_index', [1, 1, 1, 1, 1, 1, 1, 1, 1, 1, 1, 1, 1, 1, 1, 1, 1, 1, 0, 1, 0, 2, 2, 2, 2, 2, 2, 2, 2, 1])
_uv = me_cube_009.uv_layers.new(name='UVMap')
_uv.uv.foreach_set('vector', [0.3966, 0.7824, 0.3966, 0.9676, 0.3812, 0.9907, 0.3812, 0.7593, 0.3966, 0.4676, 0.3966, 0.2824, 0.3966, 0.5413, 0.3966, 0.5866, 0.6034, 0.7824, 0.3966, 0.7824, 0.3812, 0.7593, 0.6188, 0.7593, 0.0, 0.0, 0.0, 0.0, 0.0, 0.0, 0.0, 0.0, 0.375, 0.05434, 0.625, 0.05434, 0.625, 0.1957, 0.375, 0.1957, 0.6034, 0.9676, 0.6034, 0.7824, 0.6188, 0.7593, 0.6188, 0.9907, 0.625, 0.5543, 0.875, 0.5543, 0.875, 0.6957, 0.625, 0.6957, 0.6034, 0.4676, 0.6034, 0.2824, 0.6188, 0.2593, 0.6188, 0.4907, 0.3966, 0.4676, 0.6034, 0.4676, 0.6188, 0.4907, 0.3812, 0.4907, 0.3966, 0.2824, 0.3966, 0.4676, 0.3812, 0.4907, 0.3812, 0.2593, 0.375, 0.5543, 0.625, 0.5543, 0.625, 0.6957, 0.375, 0.6957, 0.3966, 0.9676, 0.6034, 0.9676, 0.6188, 0.9907, 0.3812, 0.9907, 0.6034, 0.2824, 0.3966, 0.2824, 0.3812, 0.2593, 0.6188, 0.2593, 0.0, 0.0, 0.0, 0.0, 0.0, 0.0, 0.0, 0.0, 0.0, 0.0, 0.0, 0.0, 0.0, 0.0, 0.0, 0.0, 0.0, 0.0, 0.0, 0.0, 0.0, 0.0, 0.0, 0.0, 0.0, 0.0, 0.0, 0.0, 0.0, 0.0, 0.0, 0.0, 0.0, 0.0, 0.0, 0.0, 0.0, 0.0, 0.0, 0.0, 0.3966, 0.5413, 0.0, 0.0, 0.0, 0.0, 0.3966, 0.5866, 0.3966, 0.6634, 0.3966, 0.7087, 0.3966, 0.9676, 0.3966, 0.7824, 0.0, 0.0, 0.3966, 0.7087, 0.0, 0.0, 0.0, 0.0, 0.3812, 0.0, 0.6188, 0.0, 0.625, 0.05434, 0.375, 0.05434, 0.6188, 0.2593, 0.3812, 0.2593, 0.375, 0.1957, 0.625, 0.1957, 0.375, 0.5543, 0.125, 0.5543, 0.1343, 0.5, 0.3657, 0.5, 0.625, 0.25, 0.625, 0.5, 0.6188, 0.4907, 0.6188, 0.2593, 0.625, 0.5543, 0.375, 0.5543, 0.3812, 0.4907, 0.6188, 0.4907, 0.6188, 0.7593, 0.3812, 0.7593, 0.375, 0.6957, 0.625, 0.6957, 0.125, 0.6957, 0.375, 0.6957, 0.3657, 0.75, 0.1343, 0.75, 0.625, 0.75, 0.625, 1.0, 0.6188, 0.9907, 0.6188, 0.7593, 0.125, 0.5543, 0.375, 0.5543, 0.375, 0.6957, 0.125, 0.6957])
me_cube_009.materials.append(mat_black)
me_cube_009.materials.append(mat_red_glow)
me_cube_009.materials.append(mat_glow)
me_cube_009.update()
me_cube = bpy.data.meshes.new('Cube')
me_cube.from_pydata([(2.5, 2.5, 0.0), (-2.5, 2.5, 0.0), (2.5, -2.5, 0.0), (-2.5, -2.5, 0.0), (-2.452, -2.452, 0.0), (2.452, -2.452, 0.0), (2.452, 2.452, 0.0), (-2.452, 2.452, 0.0)], [], [(4, 5, 6, 7), (3, 2, 5, 4), (2, 0, 6, 5), (0, 1, 7, 6), (1, 3, 4, 7)])
me_cube.polygons.foreach_set('material_index', [0, 1, 1, 1, 1])
_uv = me_cube.uv_layers.new(name='UVMap')
_uv.uv.foreach_set('vector', [0.01347, 0.01347, 0.9865, 0.01347, 0.9865, 0.9865, 0.01347, 0.9865, 0.0, 0.0, 1.0, 0.0, 0.9865, 0.01347, 0.01347, 0.01347, 1.0, 0.0, 1.0, 1.0, 0.9865, 0.9865, 0.9865, 0.01347, 1.0, 1.0, 0.0, 1.0, 0.01347, 0.9865, 0.9865, 0.9865, 0.0, 1.0, 0.0, 0.0, 0.01347, 0.01347, 0.01347, 0.9865])
me_cube.materials.append(mat_black)
me_cube.materials.append(mat_glow)
me_cube.use_mirror_vertex_groups = False
me_cube.update()
me_cube_002 = bpy.data.meshes.new('Cube.002')
me_cube_002.from_pydata([(-0.5, 2.5, 2.384e-07), (-0.5, 2.5, 4.0), (-0.5, -2.5, -2.384e-07), (-0.5, -2.5, 4.0), (-0.5, -2.5, 2.0), (-0.5, 2.5, 2.0), (-0.5, 2.5, 3.703), (-0.5, -2.5, 3.703)], [], [(4, 2, 0, 5), (7, 4, 5, 6), (3, 7, 6, 1)])
me_cube_002.polygons.foreach_set('material_index', [0, 0, 1])
_uv = me_cube_002.uv_layers.new(name='UVMap')
_uv.uv.foreach_set('vector', [0.5, 0.0, 1.0, 0.0, 1.0, 1.0, 0.5, 1.0, 0.0949, 0.0, 0.5, 0.0, 0.5, 1.0, 0.0949, 1.0, 0.0, 0.0, 0.0949, 0.0, 0.0949, 1.0, 0.0, 1.0])
me_cube_002.materials.append(mat_black)
me_cube_002.materials.append(mat_glow)
me_cube_002.use_mirror_vertex_groups = False
me_cube_002.update()
me_cube_003 = bpy.data.meshes.new('Cube.003')
me_cube_003.from_pydata([(1.385, 2.5, 0.0), (1.581, 2.419, 0.0), (2.419, 1.581, 0.0), (2.5, 1.385, 0.0), (-2.5, 1.385, 0.0), (-2.419, 1.581, 0.0), (-1.581, 2.419, 0.0), (-1.385, 2.5, 0.0), (2.5, -1.385, 0.0), (2.419, -1.581, 0.0), (1.581, -2.419, 0.0), (1.385, -2.5, 0.0), (-1.385, -2.5, 0.0), (-1.581, -2.419, 0.0), (-2.419, -1.581, 0.0), (-2.5, -1.385, 0.0), (1.581, 2.419, 3.703), (1.385, 2.5, 3.703), (2.5, 1.385, 3.703), (2.419, 1.581, 3.703), (1.385, -2.5, 3.703), (1.581, -2.419, 3.703), (2.419, -1.581, 3.703), (2.5, -1.385, 3.703), (-1.581, -2.419, 3.703), (-1.385, -2.5, 3.703), (-2.5, -1.385, 3.703), (-2.419, -1.581, 3.703), (-1.385, 2.5, 3.703), (-1.581, 2.419, 3.703), (-2.419, 1.581, 3.703), (-2.5, 1.385, 3.703), (2.419, 1.581, 0.3144), (2.5, 1.385, 0.3144), (1.581, -2.419, 0.3144), (1.385, -2.5, 0.3144), (-2.419, -1.581, 0.3144), (-2.5, -1.385, 0.3144), (-1.581, 2.419, 0.3144), (-1.385, 2.5, 0.3144), (1.581, 2.419, 0.3144), (1.385, 2.5, 0.3144), (2.419, -1.581, 0.3144), (2.5, -1.385, 0.3144), (-1.581, -2.419, 0.3144), (-1.385, -2.5, 0.3144), (-2.419, 1.581, 0.3144), (-2.5, 1.385, 0.3144), (-2.368, -1.359, 4.0), (-2.5, -1.385, 3.895), (-2.307, -1.507, 4.0), (-2.419, -1.581, 3.895), (-1.507, -2.307, 4.0), (-1.581, -2.419, 3.895), (-1.359, -2.368, 4.0), (-1.385, -2.5, 3.895), (1.359, -2.368, 4.0), (1.385, -2.5, 3.895), (1.507, -2.307, 4.0), (1.581, -2.419, 3.895), (2.307, -1.507, 4.0), (2.419, -1.581, 3.895), (2.368, -1.359, 4.0), (2.5, -1.385, 3.895), (-1.359, 2.368, 4.0), (-1.385, 2.5, 3.895), (-1.507, 2.307, 4.0), (-1.581, 2.419, 3.895), (-2.307, 1.507, 4.0), (-2.419, 1.581, 3.895), (-2.368, 1.359, 4.0), (-2.5, 1.385, 3.895), (2.368, 1.359, 4.0), (2.5, 1.385, 3.895), (2.307, 1.507, 4.0), (2.419, 1.581, 3.895), (1.507, 2.307, 4.0), (1.581, 2.419, 3.895), (1.359, 2.368, 4.0), (1.385, 2.5, 3.895)], [], [(31, 71, 69, 30), (57, 20, 21, 59), (23, 63, 61, 22), (0, 7, 39, 41), (48, 50, 52, 54, 56, 58, 60, 62, 72, 74, 76, 78, 64, 66, 68, 70), (40, 16, 19, 32), (12, 11, 35, 45), (24, 53, 51, 27), (4, 15, 37, 47), (17, 79, 77, 16), (43, 33, 18, 23), (67, 29, 30, 69), (47, 37, 26, 31), (65, 28, 29, 67), (41, 39, 28, 17), (44, 24, 27, 36), (29, 38, 46, 30), (21, 34, 42, 22), (38, 6, 5, 46), (34, 10, 9, 42), (13, 44, 36, 14), (12, 13, 14, 15, 4, 5, 6, 7, 0, 1, 2, 3, 8, 9, 10, 11), (25, 55, 53, 24), (8, 3, 33, 43), (45, 35, 20, 25), (33, 3, 2, 32), (35, 11, 10, 34), (23, 18, 73, 63), (25, 20, 57, 55), (37, 15, 14, 36), (39, 7, 6, 38), (73, 18, 19, 75), (41, 17, 16, 40), (16, 77, 75, 19), (59, 21, 22, 61), (43, 23, 22, 42), (45, 25, 24, 44), (31, 26, 49, 71), (17, 28, 65, 79), (47, 31, 30, 46), (18, 33, 32, 19), (20, 35, 34, 21), (26, 37, 36, 27), (28, 39, 38, 29), (0, 41, 40, 1), (8, 43, 42, 9), (12, 45, 44, 13), (4, 47, 46, 5), (1, 40, 32, 2), (78, 76, 77, 79), (62, 60, 61, 63), (54, 52, 53, 55), (70, 68, 69, 71), (74, 72, 73, 75), (58, 56, 57, 59), (50, 48, 49, 51), (66, 64, 65, 67), (52, 50, 51, 53), (71, 49, 48, 70), (55, 57, 56, 54), (59, 61, 60, 58), (63, 73, 72, 62), (75, 77, 76, 74), (79, 65, 64, 78), (67, 69, 68, 66), (49, 26, 27, 51)])
me_cube_003.polygons.foreach_set('material_index', [1, 1, 1, 1, 0, 0, 1, 1, 1, 1, 0, 1, 0, 1, 0, 0, 0, 0, 1, 1, 1, 0, 1, 1, 0, 1, 1, 1, 1, 1, 1, 1, 1, 1, 1, 1, 1, 1, 1, 1, 1, 1, 1, 1, 1, 1, 1, 1, 1, 1, 1, 1, 1, 1, 1, 1, 1, 1, 1, 1, 1, 1, 1, 1, 1, 1])
_uv = me_cube_003.uv_layers.new(name='UVMap')
_uv.uv.foreach_set('vector', [0.0, 0.777, 0.0, 0.777, 0.01629, 0.8163, 0.01629, 0.8163, 0.777, 0.0, 0.777, 0.0, 0.8163, 0.01629, 0.8163, 0.01629, 1.0, 0.223, 1.0, 0.223, 0.9837, 0.1837, 0.9837, 0.1837, 0.777, 1.0, 0.223, 1.0, 0.223, 1.0, 0.777, 1.0, 0.02631, 0.2283, 0.03859, 0.1986, 0.1986, 0.03859, 0.2283, 0.02631, 0.7717, 0.02631, 0.8014, 0.03859, 0.9614, 0.1986, 0.9737, 0.2283, 0.9737, 0.7717, 0.9614, 0.8014, 0.8014, 0.9614, 0.7717, 0.9737, 0.2283, 0.9737, 0.1986, 0.9614, 0.03859, 0.8014, 0.02631, 0.7717, 0.8163, 0.9837, 0.8163, 0.9837, 0.9837, 0.8163, 0.9837, 0.8163, 0.223, 0.0, 0.777, 0.0, 0.777, 0.0, 0.223, 0.0, 0.1837, 0.01629, 0.1837, 0.01629, 0.01629, 0.1837, 0.01629, 0.1837, 0.0, 0.777, 0.0, 0.223, 0.0, 0.223, 0.0, 0.777, 0.777, 1.0, 0.777, 1.0, 0.8163, 0.9837, 0.8163, 0.9837, 1.0, 0.223, 1.0, 0.777, 1.0, 0.777, 1.0, 0.223, 0.1837, 0.9837, 0.1837, 0.9837, 0.01629, 0.8163, 0.01629, 0.8163, 0.0, 0.777, 0.0, 0.223, 0.0, 0.223, 0.0, 0.777, 0.223, 1.0, 0.223, 1.0, 0.1837, 0.9837, 0.1837, 0.9837, 0.777, 1.0, 0.223, 1.0, 0.223, 1.0, 0.777, 1.0, 0.1837, 0.01629, 0.1837, 0.01629, 0.01629, 0.1837, 0.01629, 0.1837, 0.1837, 0.9837, 0.1837, 0.9837, 0.01629, 0.8163, 0.01629, 0.8163, 0.8163, 0.01629, 0.8163, 0.01629, 0.9837, 0.1837, 0.9837, 0.1837, 0.1837, 0.9837, 0.1837, 0.9837, 0.01629, 0.8163, 0.01629, 0.8163, 0.8163, 0.01629, 0.8163, 0.01629, 0.9837, 0.1837, 0.9837, 0.1837, 0.1837, 0.01629, 0.1837, 0.01629, 0.01629, 0.1837, 0.01629, 0.1837, 0.223, 0.0, 0.1837, 0.01629, 0.01629, 0.1837, 0.0, 0.223, 0.0, 0.777, 0.01629, 0.8163, 0.1837, 0.9837, 0.223, 1.0, 0.777, 1.0, 0.8163, 0.9837, 0.9837, 0.8163, 1.0, 0.777, 1.0, 0.223, 0.9837, 0.1837, 0.8163, 0.01629, 0.777, 0.0, 0.223, 0.0, 0.223, 0.0, 0.1837, 0.01629, 0.1837, 0.01629, 1.0, 0.223, 1.0, 0.777, 1.0, 0.777, 1.0, 0.223, 0.223, 0.0, 0.777, 0.0, 0.777, 0.0, 0.223, 0.0, 1.0, 0.777, 1.0, 0.777, 0.9837, 0.8163, 0.9837, 0.8163, 0.777, 0.0, 0.777, 0.0, 0.8163, 0.01629, 0.8163, 0.01629, 1.0, 0.223, 1.0, 0.777, 1.0, 0.777, 1.0, 0.223, 0.223, 0.0, 0.777, 0.0, 0.777, 0.0, 0.223, 0.0, 0.0, 0.223, 0.0, 0.223, 0.01629, 0.1837, 0.01629, 0.1837, 0.223, 1.0, 0.223, 1.0, 0.1837, 0.9837, 0.1837, 0.9837, 1.0, 0.777, 1.0, 0.777, 0.9837, 0.8163, 0.9837, 0.8163, 0.777, 1.0, 0.777, 1.0, 0.8163, 0.9837, 0.8163, 0.9837, 0.8163, 0.9837, 0.8163, 0.9837, 0.9837, 0.8163, 0.9837, 0.8163, 0.8163, 0.01629, 0.8163, 0.01629, 0.9837, 0.1837, 0.9837, 0.1837, 1.0, 0.223, 1.0, 0.223, 0.9837, 0.1837, 0.9837, 0.1837, 0.223, 0.0, 0.223, 0.0, 0.1837, 0.01629, 0.1837, 0.01629, 0.0, 0.777, 0.0, 0.223, 0.0, 0.223, 0.0, 0.777, 0.777, 1.0, 0.223, 1.0, 0.223, 1.0, 0.777, 1.0, 0.0, 0.777, 0.0, 0.777, 0.01629, 0.8163, 0.01629, 0.8163, 1.0, 0.777, 1.0, 0.777, 0.9837, 0.8163, 0.9837, 0.8163, 0.777, 0.0, 0.777, 0.0, 0.8163, 0.01629, 0.8163, 0.01629, 0.0, 0.223, 0.0, 0.223, 0.01629, 0.1837, 0.01629, 0.1837, 0.223, 1.0, 0.223, 1.0, 0.1837, 0.9837, 0.1837, 0.9837, 0.777, 1.0, 0.777, 1.0, 0.8163, 0.9837, 0.8163, 0.9837, 1.0, 0.223, 1.0, 0.223, 0.9837, 0.1837, 0.9837, 0.1837, 0.223, 0.0, 0.223, 0.0, 0.1837, 0.01629, 0.1837, 0.01629, 0.0, 0.777, 0.0, 0.777, 0.01629, 0.8163, 0.01629, 0.8163, 0.8163, 0.9837, 0.8163, 0.9837, 0.9837, 0.8163, 0.9837, 0.8163, 0.7717, 0.9737, 0.8014, 0.9614, 0.8163, 0.9837, 0.777, 1.0, 0.9737, 0.2283, 0.9614, 0.1986, 0.9837, 0.1837, 1.0, 0.223, 0.2283, 0.02631, 0.1986, 0.03859, 0.1837, 0.01629, 0.223, 0.0, 0.02631, 0.7717, 0.03859, 0.8014, 0.01629, 0.8163, 0.0, 0.777, 0.9614, 0.8014, 0.9737, 0.7717, 1.0, 0.777, 0.9837, 0.8163, 0.8014, 0.03859, 0.7717, 0.02631, 0.777, 0.0, 0.8163, 0.01629, 0.03859, 0.1986, 0.02631, 0.2283, 0.0, 0.223, 0.01629, 0.1837, 0.1986, 0.9614, 0.2283, 0.9737, 0.223, 1.0, 0.1837, 0.9837, 0.1986, 0.03859, 0.03859, 0.1986, 0.01629, 0.1837, 0.1837, 0.01629, 0.0, 0.777, 0.0, 0.223, 0.02631, 0.2283, 0.02631, 0.7717, 0.223, 0.0, 0.777, 0.0, 0.7717, 0.02631, 0.2283, 0.02631, 0.8163, 0.01629, 0.9837, 0.1837, 0.9614, 0.1986, 0.8014, 0.03859, 1.0, 0.223, 1.0, 0.777, 0.9737, 0.7717, 0.9737, 0.2283, 0.9837, 0.8163, 0.8163, 0.9837, 0.8014, 0.9614, 0.9614, 0.8014, 0.777, 1.0, 0.223, 1.0, 0.2283, 0.9737, 0.7717, 0.9737, 0.1837, 0.9837, 0.01629, 0.8163, 0.03859, 0.8014, 0.1986, 0.9614, 0.0, 0.223, 0.0, 0.223, 0.01629, 0.1837, 0.01629, 0.1837])
me_cube_003.materials.append(mat_black)
me_cube_003.materials.append(mat_glow)
me_cube_003.use_mirror_vertex_groups = False
me_cube_003.update()

# ---- objects
ob_bomb = bpy.data.objects.new('Bomb', me_cube_001)
ob_cube = bpy.data.objects.new('Cube', me_cube_004)
ob_cube_001 = bpy.data.objects.new('Cube.001', me_cube_005)
ob_cube_002 = bpy.data.objects.new('Cube.002', me_cube_006)
ob_cube_003 = bpy.data.objects.new('Cube.003', me_cube_009)
ob_floor = bpy.data.objects.new('Floor', me_cube)
ob_wall = bpy.data.objects.new('Wall', me_cube_002)
ob_pillar = bpy.data.objects.new('Pillar', me_cube_003)

# ---- transforms, parenting, visibility, modifiers, constraints
ob_bomb.location = (0.0, 0.0, 0.0)
ob_cube.parent = ob_cube_001
ob_cube.location = (0.0, 0.0, 0.0)
ob_cube_001.location = (0.0, 0.0, 0.0)
ob_cube_002.location = (0.0, 0.0, 0.0)
ob_cube_003.location = (0.0, 0.0, 0.0)
ob_floor.location = (0.0, 0.0, 0.0)
ob_floor.lock_rotations_4d = False
ob_floor.empty_display_type = 'ARROWS'
ob_floor.lineart.crease_threshold = 0.0
ob_wall.location = (0.0, 0.0, 0.0)
ob_wall.lock_rotations_4d = False
ob_wall.empty_display_type = 'ARROWS'
ob_wall.lineart.crease_threshold = 0.0
ob_pillar.location = (0.0, 0.0, 0.0)
ob_pillar.lock_rotations_4d = False
ob_pillar.empty_display_type = 'ARROWS'
ob_pillar.lineart.crease_threshold = 0.0

# ---- collection membership
scene.collection.objects.link(ob_bomb)
scene.collection.objects.link(ob_cube)
scene.collection.objects.link(ob_cube_001)
scene.collection.objects.link(ob_cube_002)
scene.collection.objects.link(ob_cube_003)
col_modeling.objects.link(ob_floor)
col_modeling.objects.link(ob_wall)
col_modeling.objects.link(ob_pillar)

# ---- scene / render settings (as saved in the file)
scene.frame_start = 1; scene.frame_end = 250; scene.frame_set(229)
scene.render.engine = 'BLENDER_EEVEE_NEXT'
scene.cycles.sampling_pattern = 'TABULATED_SOBOL'
scene.eevee.ray_tracing_options.trace_max_roughness = 0.0
bpy.context.view_layer.update()

# ---- added for rendering (the .blend has no active camera and no usable light): camera, sun
cam_auto = bpy.data.cameras.new('AutoCamera')
cam_auto.lens = 50.0
cam_auto.sensor_width = 36.0
cam_auto.clip_end = 1000.0
ob_auto_camera = bpy.data.objects.new('AutoCamera', cam_auto)
scene.collection.objects.link(ob_auto_camera)
ob_auto_camera.location = (8.16242, -9.93258, 8.02993)
ob_auto_camera.rotation_euler = (1.09748, -7.21219e-08, 0.694738)
scene.camera = ob_auto_camera
light_auto_sun = bpy.data.lights.new('AutoSun', 'SUN')
light_auto_sun.energy = 3.0
light_auto_sun.angle = 0.0523599
ob_auto_sun = bpy.data.objects.new('AutoSun', light_auto_sun)
scene.collection.objects.link(ob_auto_sun)
ob_auto_sun.rotation_euler = (0.872665, 0.174533, 0.523599)
bpy.context.view_layer.update()
